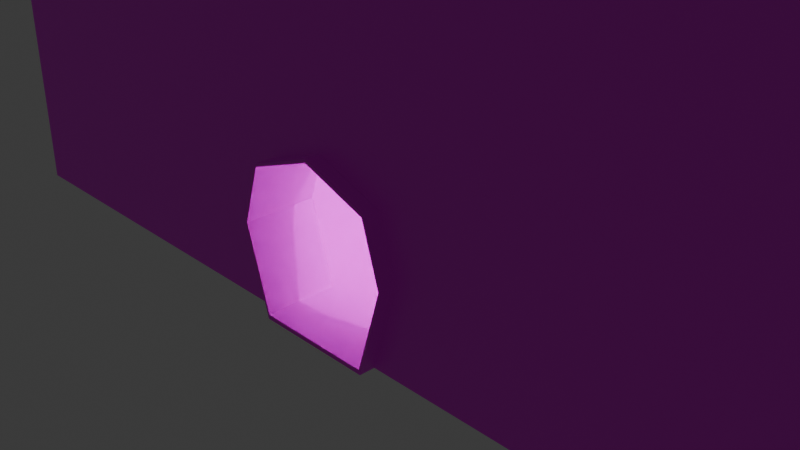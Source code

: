 # Source: room_platfrorm.blend  (saved by Blender 4.2.66; exported with 4.5.12 LTS)
import bpy
from mathutils import Matrix  # noqa: F401  (used for matrix-valued properties, if any)

bpy.ops.wm.read_factory_settings(use_empty=True)
scene = bpy.context.scene
scene.name = 'Scene'

# ---- collections
col_collection = bpy.data.collections.new('Collection'); scene.collection.children.link(col_collection)

# ---- images (referenced by path relative to the original .blend; pixels are not part of the script)
import os
ASSET_DIR = os.environ.get("B2B_ASSET_DIR", "")  # directory of the original .blend (textures are referenced by path, not embedded)
HERE = os.path.dirname(os.path.abspath(__file__))  # packed textures are extracted next to this script under _unpacked/

def load_image(name, relpath, width, height, colorspace="sRGB"):
    """Load a texture the original file referenced (path relative to the .blend, or extracted next to this script)."""
    p = next((c for c in (os.path.join(HERE, relpath), os.path.join(ASSET_DIR, relpath)) if relpath and os.path.exists(c)), "")
    if p:
        img = bpy.data.images.load(p, check_existing=True)
        img.name = name
    else:  # same state as the original file: an image datablock whose file is absent (Cycles renders it pink)
        img = bpy.data.images.new(name, width, height)
        img.source = "FILE"
        img.filepath = "//" + (relpath or name)
    img.colorspace_settings.name = colorspace
    return img
img_stonefloortexture_png_001 = load_image('StoneFloorTexture.png.001', 'textures/StoneFloorTexture.png', 1024, 1024, 'sRGB')
img_rock_brick_texture_png_001 = load_image('rock_brick_texture.png.001', 'textures/rock_brick_texture.png', 1024, 1024, 'sRGB')
img_red_brick_texture_jpg_001 = load_image('red_brick_texture.jpg.001', 'textures/red_brick_texture.jpg', 1024, 1024, 'sRGB')

# ---- materials (node trees are filled in below, after node groups)
mat_ground = bpy.data.materials.new('ground')
mat_rocks = bpy.data.materials.new('rocks')
mat_bricks = bpy.data.materials.new('bricks')

# ---- material node trees
mat_ground.use_nodes = True; mat_ground.node_tree.nodes.clear()
_N = mat_ground.node_tree.nodes; _L = mat_ground.node_tree.links
n0 = _N.new('ShaderNodeBsdfPrincipled'); n0.name = 'Principled BSDF'; n0.location = (10, 300)
n1 = _N.new('ShaderNodeOutputMaterial'); n1.name = 'Material Output'; n1.location = (300, 300)
n2 = _N.new('ShaderNodeTexImage'); n2.name = 'Image Texture'; n2.location = (-280, 271)
n2.image = img_stonefloortexture_png_001
_L.new(n0.outputs[0], n1.inputs[0])
_L.new(n2.outputs[0], n0.inputs[0])
n1.is_active_output = True
mat_rocks.use_nodes = True; mat_rocks.node_tree.nodes.clear()
_N = mat_rocks.node_tree.nodes; _L = mat_rocks.node_tree.links
n0 = _N.new('ShaderNodeBsdfPrincipled'); n0.name = 'Principled BSDF'; n0.location = (10, 300)
n1 = _N.new('ShaderNodeOutputMaterial'); n1.name = 'Material Output'; n1.location = (300, 300)
n2 = _N.new('ShaderNodeTexImage'); n2.name = 'Image Texture'; n2.location = (-280, 271)
n2.image = img_rock_brick_texture_png_001
_L.new(n0.outputs[0], n1.inputs[0])
_L.new(n2.outputs[0], n0.inputs[0])
n1.is_active_output = True
mat_bricks.use_nodes = True; mat_bricks.node_tree.nodes.clear()
_N = mat_bricks.node_tree.nodes; _L = mat_bricks.node_tree.links
n0 = _N.new('ShaderNodeBsdfPrincipled'); n0.name = 'Principled BSDF'; n0.location = (10, 300)
n1 = _N.new('ShaderNodeOutputMaterial'); n1.name = 'Material Output'; n1.location = (357, 285)
n2 = _N.new('ShaderNodeTexImage'); n2.name = 'Image Texture'; n2.location = (-280, 271)
n2.image = img_red_brick_texture_jpg_001
_L.new(n0.outputs[0], n1.inputs[0])
_L.new(n2.outputs[0], n0.inputs[0])
n1.is_active_output = True

# ---- world
world_world = bpy.data.worlds.new('World'); scene.world = world_world
world_world.use_nodes = True; world_world.node_tree.nodes.clear()
_N = world_world.node_tree.nodes; _L = world_world.node_tree.links
n0 = _N.new('ShaderNodeOutputWorld'); n0.name = 'World Output'; n0.location = (300, 300)
n1 = _N.new('ShaderNodeBackground'); n1.name = 'Background'; n1.location = (10, 300)
n1.inputs[0].default_value = (0.05088, 0.05088, 0.05088, 1.0)
_L.new(n1.outputs[0], n0.inputs[0])
n0.is_active_output = True
world_world.color = (0.05088, 0.05088, 0.05088)
world_world.sun_shadow_jitter_overblur = 0.0

# ---- cameras
cam_camera = bpy.data.cameras.new('Camera')
cam_camera.clip_end = 100.0
cam_camera.ortho_scale = 7.314

# ---- lights
light_light = bpy.data.lights.new('Light', 'POINT')
light_light.energy = 1000.0
light_light.shadow_soft_size = 0.1

# ---- meshes
me_circle = bpy.data.meshes.new('Circle')
me_circle.from_pydata([(0.0, 1.0, -0.2404), (-0.6428, 0.766, -0.2404), (-0.9848, 0.1736, -0.2404), (-0.866, -0.5, -0.2404), (-0.342, -0.9397, -0.2404), (0.342, -0.9397, -0.2404), (0.866, -0.5, -0.2404), (0.9848, 0.1736, -0.2404), (0.6428, 0.766, -0.2404), (-5.539, -10.38, -9.37), (-5.539, -10.38, -0.2234), (-5.539, 3.469, -9.37), (-5.539, 3.469, -0.2234), (5.539, -10.38, -9.37), (5.539, -10.38, -0.2234), (5.539, 3.469, -9.37), (5.539, 3.469, -0.2234), (3.693, 3.469, -9.37), (1.846, 3.469, -9.37), (1.192e-07, 3.469, -9.37), (-1.846, 3.469, -9.37), (-3.693, 3.469, -9.37), (-3.693, 3.469, -0.2234), (-1.846, 3.469, -0.2234), (-1.192e-07, 3.469, -0.2234), (1.846, 3.469, -0.2234), (3.693, 3.469, -0.2234), (-3.693, -10.38, -9.37), (-1.846, -10.38, -9.37), (-1.192e-07, -10.38, -9.37), (1.846, -10.38, -9.37), (3.693, -10.38, -9.37), (3.693, -10.38, -0.2234), (1.846, -10.38, -0.2234), (1.192e-07, -10.38, -0.2234), (-1.846, -10.38, -0.2234), (-3.693, -10.38, -0.2234), (-5.539, 1.738, -9.37), (-5.539, 0.00608, -9.37), (-5.539, -1.725, -9.37), (-5.539, -3.457, -9.37), (-5.539, -5.189, -9.37), (-5.539, -6.92, -9.37), (-5.539, -8.652, -9.37), (-5.539, -8.652, -0.2234), (-5.539, -6.92, -0.2234), (-5.539, -5.189, -0.2234), (-5.539, -3.457, -0.2234), (-5.539, -1.725, -0.2234), (-5.539, 0.00608, -0.2234), (-5.539, 1.738, -0.2234), (5.539, -8.652, -9.37), (5.539, -6.92, -9.37), (5.539, -5.189, -9.37), (5.539, -3.457, -9.37), (5.539, -1.725, -9.37), (5.539, 0.00608, -9.37), (5.539, 1.738, -9.37), (5.539, 1.738, -0.2234), (5.539, 0.00608, -0.2234), (5.539, -1.725, -0.2234), (5.539, -3.457, -0.2234), (5.539, -5.189, -0.2234), (5.539, -6.92, -0.2234), (5.539, -8.652, -0.2234), (3.693, 1.738, -0.2234), (3.693, 0.00608, -0.2234), (3.693, -1.725, -0.2234), (3.693, -3.457, -0.2234), (3.693, -5.189, -0.2234), (3.693, -6.92, -0.2234), (3.693, -8.652, -0.2234), (1.846, 1.738, -0.2234), (1.846, 0.00608, -0.2234), (1.846, -1.725, -0.2234), (1.846, -3.457, -0.2234), (1.846, -5.189, -0.2234), (1.846, -6.92, -0.2234), (1.846, -8.652, -0.2234), (-8.941e-08, 1.738, -0.2234), (-2.98e-08, -1.725, -0.2234), (0.0, -3.457, -0.2234), (2.98e-08, -5.189, -0.2234), (5.96e-08, -6.92, -0.2234), (8.941e-08, -8.652, -0.2234), (-1.846, 1.738, -0.2234), (-1.846, 0.00608, -0.2234), (-1.846, -1.725, -0.2234), (-1.846, -3.457, -0.2234), (-1.846, -5.189, -0.2234), (-1.846, -6.92, -0.2234), (-1.846, -8.652, -0.2234), (-3.693, 1.738, -0.2234), (-3.693, 0.00608, -0.2234), (-3.693, -1.725, -0.2234), (-3.693, -3.457, -0.2234), (-3.693, -5.189, -0.2234), (-3.693, -6.92, -0.2234), (-3.693, -8.652, -0.2234), (-3.693, 1.738, -9.37), (-3.693, 0.00608, -9.37), (-3.693, -1.725, -9.37), (-3.693, -3.457, -9.37), (-3.693, -5.189, -9.37), (-3.693, -6.92, -9.37), (-3.693, -8.652, -9.37), (-1.846, 1.738, -9.37), (-1.846, 0.00608, -9.37), (-1.846, -1.725, -9.37), (-1.846, -3.457, -9.37), (-1.846, -5.189, -9.37), (-1.846, -6.92, -9.37), (-1.846, -8.652, -9.37), (8.941e-08, 1.738, -9.37), (5.96e-08, 0.00608, -9.37), (2.98e-08, -1.725, -9.37), (0.0, -3.457, -9.37), (-2.98e-08, -5.189, -9.37), (-5.96e-08, -6.92, -9.37), (-8.941e-08, -8.652, -9.37), (1.846, 1.738, -9.37), (1.846, 0.00608, -9.37), (1.846, -1.725, -9.37), (1.846, -3.457, -9.37), (1.846, -5.189, -9.37), (1.846, -6.92, -9.37), (1.846, -8.652, -9.37), (3.693, 1.738, -9.37), (3.693, 0.00608, -9.37), (3.693, -1.725, -9.37), (3.693, -3.457, -9.37), (3.693, -5.189, -9.37), (3.693, -6.92, -9.37), (3.693, -8.652, -9.37), (-5.539, -10.38, -8.379), (-5.539, -10.38, -7.667), (-5.539, -10.38, -6.49), (-5.539, -10.38, -4.98), (-5.539, -10.38, -3.774), (-5.539, -10.38, -2.536), (-5.539, -10.38, -1.362), (-5.539, 3.469, -1.362), (-5.539, 3.469, -2.536), (-5.539, 3.469, -3.774), (-5.539, 3.469, -4.98), (-5.539, 3.469, -6.49), (-5.539, 3.469, -7.667), (-5.539, 3.469, -8.379), (5.539, 3.469, -1.362), (5.539, 3.469, -2.536), (5.539, 3.469, -3.774), (5.539, 3.469, -4.98), (5.539, 3.469, -6.49), (5.539, 3.469, -7.667), (5.539, 3.469, -8.379), (5.539, -10.38, -1.362), (5.539, -10.38, -2.536), (5.539, -10.38, -3.774), (5.539, -10.38, -4.98), (5.539, -10.38, -6.49), (5.539, -10.38, -7.667), (5.539, -10.38, -8.379), (-3.693, -10.38, -8.379), (-3.693, -10.38, -7.667), (-3.693, -10.38, -6.49), (-3.693, -10.38, -4.98), (-3.693, -10.38, -3.774), (-3.693, -10.38, -2.536), (-3.693, -10.38, -1.362), (-1.846, -10.38, -8.379), (-1.846, -10.38, -7.667), (-1.846, -10.38, -6.49), (-1.846, -10.38, -4.98), (-1.846, -10.38, -3.774), (-1.846, -10.38, -2.536), (-1.846, -10.38, -1.362), (-5.424, -10.25, -9.317), (-2.98e-08, -10.38, -6.49), (0.0, -10.38, -4.98), (2.98e-08, -10.38, -3.774), (5.96e-08, -10.38, -2.536), (8.941e-08, -10.38, -1.362), (1.846, -10.38, -8.379), (1.846, -10.38, -7.667), (1.846, -10.38, -6.49), (1.846, -10.38, -4.98), (1.846, -10.38, -3.774), (1.846, -10.38, -2.536), (1.846, -10.38, -1.362), (3.693, -10.38, -8.379), (3.693, -10.38, -7.667), (3.693, -10.38, -6.49), (3.693, -10.38, -4.98), (3.693, -10.38, -3.774), (3.693, -10.38, -2.536), (3.693, -10.38, -1.362), (-3.693, 3.469, -1.362), (-3.693, 3.469, -2.536), (-3.693, 3.469, -3.774), (-3.693, 3.469, -4.98), (-3.693, 3.469, -6.49), (-3.693, 3.469, -7.667), (-3.693, 3.469, -8.379), (-1.846, 3.469, -1.362), (-1.846, 3.469, -2.536), (-1.846, 3.469, -3.774), (-1.846, 3.469, -4.98), (-1.846, 3.469, -6.49), (-1.846, 3.469, -7.667), (-1.846, 3.469, -8.379), (-8.941e-08, 3.469, -1.362), (-5.96e-08, 3.469, -2.536), (-2.98e-08, 3.469, -3.774), (0.0, 3.469, -4.98), (2.98e-08, 3.469, -6.49), (5.96e-08, 3.469, -7.667), (8.941e-08, 3.469, -8.379), (1.846, 3.469, -1.362), (1.846, 3.469, -2.536), (1.846, 3.469, -3.774), (1.846, 3.469, -4.98), (1.846, 3.469, -6.49), (1.846, 3.469, -7.667), (1.846, 3.469, -8.379), (3.693, 3.469, -1.362), (3.693, 3.469, -2.536), (3.693, 3.469, -3.774), (3.693, 3.469, -4.98), (3.693, 3.469, -6.49), (3.693, 3.469, -7.667), (3.693, 3.469, -8.379), (5.539, 1.738, -1.362), (5.539, 1.738, -2.536), (5.539, 1.738, -3.774), (5.539, 1.738, -4.98), (5.539, 1.738, -6.49), (5.539, 1.738, -7.667), (5.539, 1.738, -8.379), (5.539, 0.00608, -1.362), (5.539, 0.00608, -2.536), (5.539, 0.00608, -3.774), (5.539, 0.00608, -4.98), (5.539, 0.00608, -6.49), (5.539, 0.00608, -7.667), (5.539, 0.00608, -8.379), (5.539, -1.725, -1.362), (5.539, -1.725, -2.536), (5.539, -1.725, -3.774), (5.539, -1.725, -4.98), (5.539, -1.725, -6.49), (5.539, -1.725, -7.667), (5.539, -1.725, -8.379), (5.539, -3.457, -1.362), (5.539, -3.457, -2.536), (5.539, -3.457, -3.774), (5.539, -3.457, -4.98), (5.539, -3.457, -6.49), (5.539, -3.457, -7.667), (5.539, -3.457, -8.379), (5.539, -5.189, -1.362), (5.539, -5.189, -2.536), (5.539, -5.189, -3.774), (5.539, -5.189, -4.98), (5.539, -5.189, -6.49), (5.539, -5.189, -7.667), (5.539, -5.189, -8.379), (5.539, -6.92, -1.362), (5.539, -6.92, -2.536), (5.539, -6.92, -3.774), (5.539, -6.92, -4.98), (5.539, -6.92, -6.49), (5.539, -6.92, -7.667), (5.539, -6.92, -8.379), (5.539, -8.652, -1.362), (5.539, -8.652, -2.536), (5.539, -8.652, -3.774), (5.539, -8.652, -4.98), (5.539, -8.652, -6.49), (5.539, -8.652, -7.667), (5.539, -8.652, -8.379), (-5.539, -8.652, -1.362), (-5.539, -8.652, -2.536), (-5.539, -8.652, -3.774), (-5.539, -8.652, -4.98), (-5.539, -8.652, -6.49), (-5.539, -8.652, -7.667), (-5.539, -8.652, -8.379), (-5.539, -6.92, -1.362), (-5.539, -6.92, -2.536), (-5.539, -6.92, -3.774), (-5.539, -6.92, -4.98), (-5.539, -6.92, -6.49), (-5.539, -6.92, -7.667), (-5.539, -6.92, -8.379), (-5.539, -5.189, -1.362), (-5.539, -5.189, -2.536), (-5.539, -5.189, -3.774), (-5.539, -5.189, -4.98), (-5.539, -5.189, -6.49), (-5.539, -5.189, -7.667), (-5.539, -5.189, -8.379), (-5.539, -3.457, -1.362), (-5.539, -3.457, -2.536), (-5.539, -3.457, -3.774), (-5.539, -3.457, -4.98), (-5.539, -3.457, -6.49), (-5.539, -3.457, -7.667), (-5.539, -3.457, -8.379), (-5.539, -1.725, -1.362), (-5.539, -1.725, -2.536), (-5.539, -1.725, -3.774), (-5.539, -1.725, -4.98), (-5.539, -1.725, -6.49), (-5.539, -1.725, -7.667), (-5.539, -1.725, -8.379), (-5.539, 0.00608, -1.362), (-5.539, 0.00608, -2.536), (-5.539, 0.00608, -3.774), (-5.539, 0.00608, -4.98), (-5.539, 0.00608, -6.49), (-5.539, 0.00608, -7.667), (-5.539, 0.00608, -8.379), (-5.539, 1.738, -1.362), (-5.539, 1.738, -2.536), (-5.539, 1.738, -3.774), (-5.539, 1.738, -4.98), (-5.539, 1.738, -6.49), (-5.539, 1.738, -7.667), (-5.539, 1.738, -8.379), (0.0, -10.56, -7.37), (0.7857, -10.56, -7.663), (1.0, -10.56, -8.37), (0.7071, -10.56, -9.373), (-0.7071, -10.56, -9.373), (-1.0, -10.56, -8.37), (-0.7857, -10.56, -7.663), (0.0, -9.84, -7.37), (0.7857, -9.84, -7.663), (1.0, -9.84, -8.37), (0.7071, -9.84, -9.373), (-0.7071, -9.84, -9.373), (-1.0, -9.84, -8.37), (-0.7857, -9.84, -7.663), (-1.0, -10.38, -8.37), (-0.7857, -10.38, -7.663), (0.7857, -10.38, -7.663), (1.0, -10.38, -8.37), (-0.708, -9.842, -9.37), (-0.708, -9.84, -9.37), (5.96e-08, -10.38, -7.373), (-0.708, -10.38, -9.37), (-0.708, -9.842, -9.37), (-0.708, -9.842, -9.37), (-0.708, -9.842, -9.37), (-0.708, -9.841, -9.37), (-0.708, -9.84, -9.37), (-0.708, -9.84, -9.37), (0.708, -9.84, -9.37), (0.708, -10.38, -9.37), (1.192e-07, -10.38, -9.37), (-5.424, -10.25, -0.6024), (-5.424, 3.313, -9.317), (-5.424, 3.313, -0.6024), (5.423, -10.25, -9.317), (5.423, -10.25, -0.6024), (5.423, 3.313, -9.317), (5.423, 3.313, -0.6024), (3.615, 3.313, -9.317), (1.807, 3.313, -9.317), (-0.0002951, 3.313, -9.317), (-1.808, 3.313, -9.317), (-3.616, 3.313, -9.317), (-3.616, 3.313, -0.6024), (-1.808, 3.313, -0.6024), (-0.0002953, 3.313, -0.6024), (1.807, 3.313, -0.6024), (3.615, 3.313, -0.6024), (-3.616, -10.25, -9.317), (-1.808, -10.25, -9.317), (-0.0002953, -10.25, -9.317), (1.807, -10.25, -9.317), (3.615, -10.25, -9.317), (3.615, -10.25, -0.6024), (1.807, -10.25, -0.6024), (-0.0002951, -10.25, -0.6024), (-1.808, -10.25, -0.6024), (-3.616, -10.25, -0.6024), (-5.424, 1.618, -9.317), (-5.424, -0.07785, -9.317), (-5.424, -1.773, -9.317), (-5.424, -3.469, -9.317), (-5.424, -5.164, -9.317), (-5.424, -6.859, -9.317), (-5.424, -8.555, -9.317), (-5.424, -8.555, -0.6024), (-5.424, -6.859, -0.6024), (-5.424, -5.164, -0.6024), (-5.424, -3.469, -0.6024), (-5.424, -1.773, -0.6024), (-5.424, -0.07785, -0.6024), (-5.424, 1.618, -0.6024), (5.423, -8.555, -9.317), (5.423, -6.859, -9.317), (5.423, -5.164, -9.317), (5.423, -3.469, -9.317), (5.423, -1.773, -9.317), (5.423, -0.07785, -9.317), (5.423, 1.618, -9.317), (5.423, 1.618, -0.6024), (5.423, -0.07785, -0.6024), (5.423, -1.773, -0.6024), (5.423, -3.469, -0.6024), (5.423, -5.164, -0.6024), (5.423, -6.859, -0.6024), (5.423, -8.555, -0.6024), (3.615, 1.618, -0.6024), (3.615, -0.07785, -0.6024), (3.615, -1.773, -0.6024), (3.615, -3.469, -0.6024), (3.615, -5.164, -0.6024), (3.615, -6.859, -0.6024), (3.615, -8.555, -0.6024), (1.807, 1.618, -0.6024), (1.807, -0.07785, -0.6024), (1.807, -1.773, -0.6024), (1.807, -3.469, -0.6024), (1.807, -5.164, -0.6024), (1.807, -6.859, -0.6024), (1.807, -8.555, -0.6024), (-0.0002953, 1.618, -0.6024), (-0.0002952, -1.773, -0.6024), (-0.0002952, -3.469, -0.6024), (-0.0002952, -5.164, -0.6024), (-0.0002952, -6.859, -0.6024), (-0.0002951, -8.555, -0.6024), (-1.808, 1.618, -0.6024), (-1.808, -0.07785, -0.6024), (-1.808, -1.773, -0.6024), (-1.808, -3.469, -0.6024), (-1.808, -5.164, -0.6024), (-1.808, -6.859, -0.6024), (-1.808, -8.555, -0.6024), (-3.616, 1.618, -0.6024), (-3.616, -0.07785, -0.6024), (-3.616, -1.773, -0.6024), (-3.616, -3.469, -0.6024), (-3.616, -5.164, -0.6024), (-3.616, -6.859, -0.6024), (-3.616, -8.555, -0.6024), (-3.616, 1.618, -9.317), (-3.616, -0.07785, -9.317), (-3.616, -1.773, -9.317), (-3.616, -3.469, -9.317), (-3.616, -5.164, -9.317), (-3.616, -6.859, -9.317), (-3.616, -8.555, -9.317), (-1.808, 1.618, -9.317), (-1.808, -0.07785, -9.317), (-1.808, -1.773, -9.317), (-1.808, -3.469, -9.317), (-1.808, -5.164, -9.317), (-1.808, -6.859, -9.317), (-1.808, -8.555, -9.317), (-0.0002951, 1.618, -9.317), (-0.0002952, -0.07785, -9.317), (-0.0002952, -1.773, -9.317), (-0.0002952, -3.469, -9.317), (-0.0002952, -5.164, -9.317), (-0.0002953, -6.859, -9.317), (-0.0002953, -8.555, -9.317), (1.807, 1.618, -9.317), (1.807, -0.07785, -9.317), (1.807, -1.773, -9.317), (1.807, -3.469, -9.317), (1.807, -5.164, -9.317), (1.807, -6.859, -9.317), (1.807, -8.555, -9.317), (3.615, 1.618, -9.317), (3.615, -0.07785, -9.317), (3.615, -1.773, -9.317), (3.615, -3.469, -9.317), (3.615, -5.164, -9.317), (3.615, -6.859, -9.317), (3.615, -8.555, -9.317), (-5.424, -10.25, -8.373), (-5.424, -10.25, -7.694), (-5.424, -10.25, -6.573), (-5.424, -10.25, -5.134), (-5.424, -10.25, -3.985), (-5.424, -10.25, -2.806), (-5.424, -10.25, -1.687), (-5.424, 3.313, -1.687), (-5.424, 3.313, -2.806), (-5.424, 3.313, -3.985), (-5.424, 3.313, -5.134), (-5.424, 3.313, -6.573), (-5.424, 3.313, -7.694), (-5.424, 3.313, -8.373), (5.423, 3.313, -1.687), (5.423, 3.313, -2.806), (5.423, 3.313, -3.985), (5.423, 3.313, -5.134), (5.423, 3.313, -6.573), (5.423, 3.313, -7.694), (5.423, 3.313, -8.373), (5.423, -10.25, -1.687), (5.423, -10.25, -2.806), (5.423, -10.25, -3.985), (5.423, -10.25, -5.134), (5.423, -10.25, -6.573), (5.423, -10.25, -7.694), (5.423, -10.25, -8.373), (-3.616, -10.25, -8.373), (-3.616, -10.25, -7.694), (-3.616, -10.25, -6.573), (-3.616, -10.25, -5.134), (-3.616, -10.25, -3.985), (-3.616, -10.25, -2.806), (-3.616, -10.25, -1.687), (-1.808, -10.25, -8.373), (-1.808, -10.25, -7.694), (-1.808, -10.25, -6.573), (-1.808, -10.25, -5.134), (-1.808, -10.25, -3.985), (-1.808, -10.25, -2.806), (-1.808, -10.25, -1.687), (-0.0002952, -10.25, -6.573), (-0.0002952, -10.25, -5.134), (-0.0002952, -10.25, -3.985), (-0.0002952, -10.25, -2.806), (-0.0002951, -10.25, -1.687), (1.807, -10.25, -8.373), (1.807, -10.25, -7.694), (1.807, -10.25, -6.573), (1.807, -10.25, -5.134), (1.807, -10.25, -3.985), (1.807, -10.25, -2.806), (1.807, -10.25, -1.687), (3.615, -10.25, -8.373), (3.615, -10.25, -7.694), (3.615, -10.25, -6.573), (3.615, -10.25, -5.134), (3.615, -10.25, -3.985), (3.615, -10.25, -2.806), (3.615, -10.25, -1.687), (-3.616, 3.313, -1.687), (-3.616, 3.313, -2.806), (-3.616, 3.313, -3.985), (-3.616, 3.313, -5.134), (-3.616, 3.313, -6.573), (-3.616, 3.313, -7.694), (-3.616, 3.313, -8.373), (-1.808, 3.313, -1.687), (-1.808, 3.313, -2.806), (-1.808, 3.313, -3.985), (-1.808, 3.313, -5.134), (-1.808, 3.313, -6.573), (-1.808, 3.313, -7.694), (-1.808, 3.313, -8.373), (-0.0002953, 3.313, -1.687), (-0.0002953, 3.313, -2.806), (-0.0002952, 3.313, -3.985), (-0.0002952, 3.313, -5.134), (-0.0002952, 3.313, -6.573), (-0.0002952, 3.313, -7.694), (-0.0002951, 3.313, -8.373), (1.807, 3.313, -1.687), (1.807, 3.313, -2.806), (1.807, 3.313, -3.985), (1.807, 3.313, -5.134), (1.807, 3.313, -6.573), (1.807, 3.313, -7.694), (1.807, 3.313, -8.373), (3.615, 3.313, -1.687), (3.615, 3.313, -2.806), (3.615, 3.313, -3.985), (3.615, 3.313, -5.134), (3.615, 3.313, -6.573), (3.615, 3.313, -7.694), (3.615, 3.313, -8.373), (5.423, 1.618, -1.687), (5.423, 1.618, -2.806), (5.423, 1.618, -3.985), (5.423, 1.618, -5.134), (5.423, 1.618, -6.573), (5.423, 1.618, -7.694), (5.423, 1.618, -8.373), (5.423, -0.07785, -1.687), (5.423, -0.07785, -2.806), (5.423, -0.07785, -3.985), (5.423, -0.07785, -5.134), (5.423, -0.07785, -6.573), (5.423, -0.07785, -7.694), (5.423, -0.07785, -8.373), (5.423, -1.773, -1.687), (5.423, -1.773, -2.806), (5.423, -1.773, -3.985), (5.423, -1.773, -5.134), (5.423, -1.773, -6.573), (5.423, -1.773, -7.694), (5.423, -1.773, -8.373), (5.423, -3.469, -1.687), (5.423, -3.469, -2.806), (5.423, -3.469, -3.985), (5.423, -3.469, -5.134), (5.423, -3.469, -6.573), (5.423, -3.469, -7.694), (5.423, -3.469, -8.373), (5.423, -5.164, -1.687), (5.423, -5.164, -2.806), (5.423, -5.164, -3.985), (5.423, -5.164, -5.134), (5.423, -5.164, -6.573), (5.423, -5.164, -7.694), (5.423, -5.164, -8.373), (5.423, -6.859, -1.687), (5.423, -6.859, -2.806), (5.423, -6.859, -3.985), (5.423, -6.859, -5.134), (5.423, -6.859, -6.573), (5.423, -6.859, -7.694), (5.423, -6.859, -8.373), (5.423, -8.555, -1.687), (5.423, -8.555, -2.806), (5.423, -8.555, -3.985), (5.423, -8.555, -5.134), (5.423, -8.555, -6.573), (5.423, -8.555, -7.694), (5.423, -8.555, -8.373), (-5.424, -8.555, -1.687), (-5.424, -8.555, -2.806), (-5.424, -8.555, -3.985), (-5.424, -8.555, -5.134), (-5.424, -8.555, -6.573), (-5.424, -8.555, -7.694), (-5.424, -8.555, -8.373), (-5.424, -6.859, -1.687), (-5.424, -6.859, -2.806), (-5.424, -6.859, -3.985), (-5.424, -6.859, -5.134), (-5.424, -6.859, -6.573), (-5.424, -6.859, -7.694), (-5.424, -6.859, -8.373), (-5.424, -5.164, -1.687), (-5.424, -5.164, -2.806), (-5.424, -5.164, -3.985), (-5.424, -5.164, -5.134), (-5.424, -5.164, -6.573), (-5.424, -5.164, -7.694), (-5.424, -5.164, -8.373), (-5.424, -3.469, -1.687), (-5.424, -3.469, -2.806), (-5.424, -3.469, -3.985), (-5.424, -3.469, -5.134), (-5.424, -3.469, -6.573), (-5.424, -3.469, -7.694), (-5.424, -3.469, -8.373), (-5.424, -1.773, -1.687), (-5.424, -1.773, -2.806), (-5.424, -1.773, -3.985), (-5.424, -1.773, -5.134), (-5.424, -1.773, -6.573), (-5.424, -1.773, -7.694), (-5.424, -1.773, -8.373), (-5.424, -0.07785, -1.687), (-5.424, -0.07785, -2.806), (-5.424, -0.07785, -3.985), (-5.424, -0.07785, -5.134), (-5.424, -0.07785, -6.573), (-5.424, -0.07785, -7.694), (-5.424, -0.07785, -8.373), (-5.424, 1.618, -1.687), (-5.424, 1.618, -2.806), (-5.424, 1.618, -3.985), (-5.424, 1.618, -5.134), (-5.424, 1.618, -6.573), (-5.424, 1.618, -7.694), (-5.424, 1.618, -8.373), (-0.0002952, -10.56, -7.412), (0.769, -10.56, -7.691), (0.9788, -10.56, -8.364), (0.692, -10.56, -9.32), (-0.6926, -10.56, -9.32), (-0.9794, -10.56, -8.364), (-0.7696, -10.56, -7.691), (-0.0002952, -9.718, -7.412), (0.769, -9.718, -7.691), (0.9788, -9.718, -8.364), (0.692, -9.718, -9.32), (-0.6926, -9.718, -9.32), (-0.9794, -9.718, -8.364), (-0.7696, -9.718, -7.691), (-0.9794, -10.25, -8.364), (-0.7696, -10.25, -7.691), (0.769, -10.25, -7.691), (0.9788, -10.25, -8.364), (-0.6935, -9.72, -9.317), (-0.6935, -9.718, -9.317), (-0.0002952, -10.25, -7.414), (-0.6935, -10.25, -9.317), (-0.6935, -9.72, -9.317), (-0.6935, -9.72, -9.317), (-0.6935, -9.72, -9.317), (-0.6935, -9.719, -9.317), (-0.6935, -9.718, -9.317), (-0.6935, -9.718, -9.317), (0.6929, -9.718, -9.317), (0.6929, -10.25, -9.317), (-0.0002951, -10.25, -9.317), (0.0, 1.0, -0.595), (-0.6428, 0.766, -0.595), (-0.9848, 0.1736, -0.595), (-0.866, -0.5, -0.595), (-0.342, -0.9397, -0.595), (0.342, -0.9397, -0.595), (0.866, -0.5, -0.595), (0.9848, 0.1736, -0.595), (0.6428, 0.766, -0.595), (-3.616, -3.469, -9.317), (-3.616, -5.164, -9.317), (-1.808, -3.469, -9.317), (-1.808, -5.164, -9.317), (-5.424, -1.773, -9.317), (-5.424, -3.469, -9.317), (-3.616, -1.773, -9.317), (-3.616, -3.469, -9.317), (-3.616, 1.618, -9.317), (-3.616, -0.07785, -9.317), (-1.808, 1.618, -9.317), (-1.808, -0.07785, -9.317), (-5.424, 1.618, -9.317), (-5.424, -0.07785, -9.317), (-3.616, 1.618, -9.317), (-3.616, -0.07785, -9.317), (-3.616, 3.313, -9.317), (-5.424, 3.313, -9.317), (-5.424, 1.618, -9.317), (-3.616, 1.618, -9.317), (5.423, -3.469, -7.694), (5.423, -3.469, -8.373), (5.423, -5.164, -7.694), (5.423, -5.164, -8.373), (5.423, 1.618, -5.134), (5.423, 1.618, -6.573), (5.423, -0.07785, -5.134), (5.423, -0.07785, -6.573), (-5.424, -8.555, -5.134), (-5.424, -8.555, -6.573), (-5.424, -6.859, -5.134), (-5.424, -6.859, -6.573)], [(359, 708)], [(322, 141, 12, 50), (224, 148, 16, 26), (273, 155, 14, 64), (133, 31, 13, 51), (98, 36, 10, 44), (195, 32, 14, 155), (140, 10, 36, 168), (168, 36, 35, 175), (175, 35, 34, 181), (181, 34, 33, 188), (188, 33, 32, 195), (64, 14, 32, 71), (71, 32, 33, 78), (78, 33, 34, 84), (84, 34, 35, 91), (91, 35, 36, 98), (43, 9, 27, 105), (105, 27, 28, 112), (112, 28, 29, 119), (119, 29, 30, 126), (126, 30, 31, 133), (141, 196, 22, 12), (196, 203, 23, 22), (203, 210, 24, 23), (210, 217, 25, 24), (217, 224, 26, 25), (18, 120, 127, 17), (120, 121, 128, 127), (121, 122, 129, 128), (122, 123, 130, 129), (123, 124, 131, 130), (124, 125, 132, 131), (125, 126, 133, 132), (19, 113, 120, 18), (113, 114, 121, 120), (114, 115, 122, 121), (115, 116, 123, 122), (116, 117, 124, 123), (117, 118, 125, 124), (118, 119, 126, 125), (20, 106, 113, 19), (106, 107, 114, 113), (107, 108, 115, 114), (108, 109, 116, 115), (109, 110, 117, 116), (110, 111, 118, 117), (111, 112, 119, 118), (21, 99, 106, 20), (99, 100, 107, 106), (100, 101, 108, 107), (101, 102, 109, 108), (102, 103, 110, 109), (103, 104, 111, 110), (104, 105, 112, 111), (11, 37, 99, 21), (37, 38, 100, 99), (38, 39, 101, 100), (39, 40, 102, 101), (40, 41, 103, 102), (41, 42, 104, 103), (42, 43, 105, 104), (23, 85, 92, 22), (85, 86, 93, 92), (86, 87, 94, 93), (87, 88, 95, 94), (88, 89, 96, 95), (89, 90, 97, 96), (90, 91, 98, 97), (24, 79, 85, 23), (80, 81, 88, 87), (81, 82, 89, 88), (82, 83, 90, 89), (83, 84, 91, 90), (25, 72, 79, 24), (74, 75, 81, 80), (75, 76, 82, 81), (76, 77, 83, 82), (77, 78, 84, 83), (26, 65, 72, 25), (65, 66, 73, 72), (66, 67, 74, 73), (67, 68, 75, 74), (68, 69, 76, 75), (69, 70, 77, 76), (70, 71, 78, 77), (16, 58, 65, 26), (58, 59, 66, 65), (59, 60, 67, 66), (60, 61, 68, 67), (61, 62, 69, 68), (62, 63, 70, 69), (63, 64, 71, 70), (22, 92, 50, 12), (92, 93, 49, 50), (93, 94, 48, 49), (94, 95, 47, 48), (95, 96, 46, 47), (96, 97, 45, 46), (97, 98, 44, 45), (17, 127, 57, 15), (127, 128, 56, 57), (128, 129, 55, 56), (129, 130, 54, 55), (130, 131, 53, 54), (131, 132, 52, 53), (132, 133, 51, 52), (148, 231, 58, 16), (231, 238, 59, 58), (238, 245, 60, 59), (245, 252, 61, 60), (252, 259, 62, 61), (259, 266, 63, 62), (266, 273, 64, 63), (140, 280, 44, 10), (280, 287, 45, 44), (287, 294, 46, 45), (294, 301, 47, 46), (301, 308, 48, 47), (308, 315, 49, 48), (315, 322, 50, 49), (38, 37, 328, 321), (321, 328, 327, 320), (320, 327, 326, 319), (319, 326, 325, 318), (318, 325, 324, 317), (317, 324, 323, 316), (316, 323, 322, 315), (39, 38, 321, 314), (314, 321, 320, 313), (313, 320, 319, 312), (312, 319, 318, 311), (311, 318, 317, 310), (310, 317, 316, 309), (309, 316, 315, 308), (40, 39, 314, 307), (307, 314, 313, 306), (306, 313, 312, 305), (305, 312, 311, 304), (304, 311, 310, 303), (303, 310, 309, 302), (302, 309, 308, 301), (41, 40, 307, 300), (300, 307, 306, 299), (299, 306, 305, 298), (298, 305, 304, 297), (297, 304, 303, 296), (296, 303, 302, 295), (295, 302, 301, 294), (42, 41, 300, 293), (293, 300, 299, 292), (292, 299, 298, 291), (291, 298, 297, 290), (290, 297, 296, 289), (289, 296, 295, 288), (288, 295, 294, 287), (43, 42, 293, 286), (286, 293, 292, 285), (285, 292, 291, 284), (284, 291, 290, 283), (283, 290, 289, 282), (282, 289, 288, 281), (281, 288, 287, 280), (9, 43, 286, 134), (134, 286, 285, 135), (135, 285, 284, 136), (136, 284, 283, 137), (137, 283, 282, 138), (138, 282, 281, 139), (139, 281, 280, 140), (52, 51, 279, 272), (272, 279, 278, 271), (271, 278, 277, 270), (270, 277, 276, 269), (269, 276, 275, 268), (268, 275, 274, 267), (267, 274, 273, 266), (53, 52, 272, 265), (265, 272, 271, 264), (264, 271, 270, 263), (263, 270, 269, 262), (262, 269, 268, 261), (261, 268, 267, 260), (260, 267, 266, 259), (54, 53, 265, 258), (258, 265, 264, 257), (257, 264, 263, 256), (256, 263, 262, 255), (255, 262, 261, 254), (254, 261, 260, 253), (253, 260, 259, 252), (55, 54, 258, 251), (251, 258, 257, 250), (250, 257, 256, 249), (249, 256, 255, 248), (248, 255, 254, 247), (247, 254, 253, 246), (246, 253, 252, 245), (56, 55, 251, 244), (244, 251, 250, 243), (243, 250, 249, 242), (242, 249, 248, 241), (241, 248, 247, 240), (240, 247, 246, 239), (239, 246, 245, 238), (57, 56, 244, 237), (237, 244, 243, 236), (236, 243, 242, 235), (235, 242, 241, 234), (234, 241, 240, 233), (233, 240, 239, 232), (232, 239, 238, 231), (15, 57, 237, 154), (154, 237, 236, 153), (153, 236, 235, 152), (152, 235, 234, 151), (151, 234, 233, 150), (150, 233, 232, 149), (149, 232, 231, 148), (18, 17, 230, 223), (223, 230, 229, 222), (222, 229, 228, 221), (221, 228, 227, 220), (220, 227, 226, 219), (219, 226, 225, 218), (218, 225, 224, 217), (19, 18, 223, 216), (216, 223, 222, 215), (215, 222, 221, 214), (214, 221, 220, 213), (213, 220, 219, 212), (212, 219, 218, 211), (211, 218, 217, 210), (20, 19, 216, 209), (209, 216, 215, 208), (208, 215, 214, 207), (207, 214, 213, 206), (206, 213, 212, 205), (205, 212, 211, 204), (204, 211, 210, 203), (21, 20, 209, 202), (202, 209, 208, 201), (201, 208, 207, 200), (200, 207, 206, 199), (199, 206, 205, 198), (198, 205, 204, 197), (197, 204, 203, 196), (11, 21, 202, 147), (147, 202, 201, 146), (146, 201, 200, 145), (145, 200, 199, 144), (144, 199, 198, 143), (143, 198, 197, 142), (142, 197, 196, 141), (30, 182, 189, 31), (182, 183, 190, 189), (183, 184, 191, 190), (184, 185, 192, 191), (185, 186, 193, 192), (186, 187, 194, 193), (187, 188, 195, 194), (28, 169, 343, 350), (177, 178, 185, 184), (178, 179, 186, 185), (179, 180, 187, 186), (180, 181, 188, 187), (169, 170, 344, 343), (171, 172, 178, 177), (172, 173, 179, 178), (173, 174, 180, 179), (174, 175, 181, 180), (27, 162, 169, 28), (162, 163, 170, 169), (163, 164, 171, 170), (164, 165, 172, 171), (165, 166, 173, 172), (166, 167, 174, 173), (167, 168, 175, 174), (9, 134, 162, 27), (134, 135, 163, 162), (135, 136, 164, 163), (136, 137, 165, 164), (137, 138, 166, 165), (138, 139, 167, 166), (139, 140, 168, 167), (31, 189, 161, 13), (189, 190, 160, 161), (190, 191, 159, 160), (191, 192, 158, 159), (192, 193, 157, 158), (193, 194, 156, 157), (194, 195, 155, 156), (51, 13, 161, 279), (279, 161, 160, 278), (278, 160, 159, 277), (277, 159, 158, 276), (276, 158, 157, 275), (275, 157, 156, 274), (274, 156, 155, 273), (17, 15, 154, 230), (230, 154, 153, 229), (229, 153, 152, 228), (228, 152, 151, 227), (227, 151, 150, 226), (226, 150, 149, 225), (225, 149, 148, 224), (37, 11, 147, 328), (328, 147, 146, 327), (327, 146, 145, 326), (326, 145, 144, 325), (325, 144, 143, 324), (324, 143, 142, 323), (323, 142, 141, 322), (349, 345, 337, 336), (345, 349, 329, 330), (344, 349, 336, 342), (349, 344, 335, 329), (340, 347, 355), (333, 350, 358, 332), (332, 339, 338, 331), (333, 334, 341, 354, 353), (330, 331, 338, 337), (334, 335, 342, 341), (170, 171, 177, 349, 344), (345, 349, 177, 184, 183), (30, 358, 346, 182), (182, 346, 345, 183), (671, 400, 362, 491), (573, 376, 366, 498), (622, 414, 364, 505), (483, 401, 363, 381), (448, 394, 360, 386), (544, 505, 364, 382), (490, 518, 386, 360), (518, 525, 385, 386), (525, 530, 384, 385), (530, 537, 383, 384), (537, 544, 382, 383), (414, 421, 382, 364), (421, 428, 383, 382), (428, 434, 384, 383), (434, 441, 385, 384), (441, 448, 386, 385), (393, 455, 377, 176), (455, 462, 378, 377), (462, 469, 379, 378), (469, 476, 380, 379), (476, 483, 381, 380), (491, 362, 372, 545), (545, 372, 373, 552), (552, 373, 374, 559), (559, 374, 375, 566), (566, 375, 376, 573), (368, 367, 477, 470), (470, 477, 478, 471), (471, 478, 479, 472), (472, 479, 480, 473), (473, 480, 481, 474), (474, 481, 482, 475), (475, 482, 483, 476), (369, 368, 470, 463), (463, 470, 471, 464), (464, 471, 472, 465), (465, 472, 473, 466), (466, 473, 474, 467), (467, 474, 475, 468), (468, 475, 476, 469), (370, 369, 463, 728), (728, 463, 464, 729), (729, 464, 465, 458), (458, 465, 466, 720), (720, 466, 467, 721), (721, 467, 468, 461), (461, 468, 469, 462), (734, 370, 728, 737), (449, 456, 457, 450), (733, 729, 458, 724), (724, 458, 720, 725), (452, 459, 460, 453), (719, 721, 461, 454), (454, 461, 462, 455), (361, 371, 732, 730), (387, 726, 727, 388), (731, 733, 724, 722), (389, 451, 718, 390), (723, 725, 719, 391), (391, 719, 454, 392), (392, 454, 455, 393), (373, 372, 442, 435), (435, 442, 443, 436), (436, 443, 444, 437), (437, 444, 445, 438), (438, 445, 446, 439), (439, 446, 447, 440), (440, 447, 448, 441), (374, 373, 435, 429), (430, 437, 438, 431), (431, 438, 439, 432), (432, 439, 440, 433), (433, 440, 441, 434), (375, 374, 429, 422), (424, 430, 431, 425), (425, 431, 432, 426), (426, 432, 433, 427), (427, 433, 434, 428), (376, 375, 422, 415), (415, 422, 423, 416), (416, 423, 424, 417), (417, 424, 425, 418), (418, 425, 426, 419), (419, 426, 427, 420), (420, 427, 428, 421), (366, 376, 415, 408), (408, 415, 416, 409), (409, 416, 417, 410), (410, 417, 418, 411), (411, 418, 419, 412), (412, 419, 420, 413), (413, 420, 421, 414), (372, 362, 400, 442), (442, 400, 399, 443), (443, 399, 398, 444), (444, 398, 397, 445), (445, 397, 396, 446), (446, 396, 395, 447), (447, 395, 394, 448), (367, 365, 407, 477), (477, 407, 406, 478), (478, 406, 405, 479), (479, 405, 404, 480), (480, 404, 403, 481), (481, 403, 402, 482), (482, 402, 401, 483), (498, 366, 408, 580), (580, 408, 409, 587), (587, 409, 410, 594), (594, 410, 411, 601), (601, 411, 412, 608), (608, 412, 413, 615), (615, 413, 414, 622), (490, 360, 394, 629), (629, 394, 395, 636), (636, 395, 396, 643), (643, 396, 397, 650), (650, 397, 398, 657), (657, 398, 399, 664), (664, 399, 400, 671), (731, 670, 677, 736), (670, 669, 676, 677), (669, 668, 675, 676), (668, 667, 674, 675), (667, 666, 673, 674), (666, 665, 672, 673), (665, 664, 671, 672), (722, 663, 670, 731), (663, 662, 669, 670), (662, 661, 668, 669), (661, 660, 667, 668), (660, 659, 666, 667), (659, 658, 665, 666), (658, 657, 664, 665), (723, 656, 663, 722), (656, 655, 662, 663), (655, 654, 661, 662), (654, 653, 660, 661), (653, 652, 659, 660), (652, 651, 658, 659), (651, 650, 657, 658), (391, 649, 656, 723), (649, 648, 655, 656), (648, 647, 654, 655), (647, 646, 653, 654), (646, 645, 652, 653), (645, 644, 651, 652), (644, 643, 650, 651), (392, 642, 649, 391), (642, 641, 648, 649), (641, 640, 647, 648), (640, 639, 646, 647), (639, 638, 645, 646), (638, 637, 644, 645), (637, 636, 643, 644), (393, 635, 642, 392), (635, 634, 641, 642), (634, 633, 640, 641), (632, 631, 638, 639), (631, 630, 637, 638), (630, 629, 636, 637), (176, 484, 635, 393), (484, 485, 634, 635), (485, 486, 633, 634), (486, 487, 632, 633), (487, 488, 631, 632), (488, 489, 630, 631), (489, 490, 629, 630), (402, 621, 628, 401), (621, 620, 627, 628), (620, 619, 626, 627), (619, 618, 625, 626), (618, 617, 624, 625), (617, 616, 623, 624), (616, 615, 622, 623), (403, 741, 621, 402), (741, 740, 620, 621), (740, 612, 619, 620), (612, 611, 618, 619), (611, 610, 617, 618), (610, 609, 616, 617), (609, 608, 615, 616), (404, 739, 741, 403), (607, 606, 613, 614), (738, 605, 612, 740), (605, 604, 611, 612), (604, 603, 610, 611), (603, 602, 609, 610), (602, 601, 608, 609), (405, 600, 739, 404), (600, 599, 738, 739), (599, 598, 605, 738), (598, 597, 604, 605), (597, 596, 603, 604), (596, 595, 602, 603), (595, 594, 601, 602), (406, 593, 600, 405), (593, 592, 599, 600), (592, 745, 598, 599), (745, 744, 597, 598), (744, 589, 596, 597), (589, 588, 595, 596), (588, 587, 594, 595), (407, 586, 593, 406), (586, 585, 592, 593), (585, 743, 745, 592), (584, 583, 590, 591), (742, 582, 589, 744), (582, 581, 588, 589), (581, 580, 587, 588), (365, 504, 586, 407), (504, 503, 585, 586), (503, 502, 743, 585), (502, 501, 742, 743), (501, 500, 582, 742), (500, 499, 581, 582), (499, 498, 580, 581), (368, 572, 579, 367), (572, 571, 578, 579), (571, 570, 577, 578), (570, 569, 576, 577), (569, 568, 575, 576), (568, 567, 574, 575), (567, 566, 573, 574), (369, 565, 572, 368), (565, 564, 571, 572), (564, 563, 570, 571), (563, 562, 569, 570), (562, 561, 568, 569), (561, 560, 567, 568), (560, 559, 566, 567), (370, 558, 565, 369), (558, 557, 564, 565), (557, 556, 563, 564), (556, 555, 562, 563), (555, 554, 561, 562), (554, 553, 560, 561), (553, 552, 559, 560), (734, 551, 558, 370), (551, 550, 557, 558), (550, 549, 556, 557), (549, 548, 555, 556), (548, 547, 554, 555), (547, 546, 553, 554), (546, 545, 552, 553), (735, 497, 551, 734), (497, 496, 550, 551), (496, 495, 549, 550), (495, 494, 548, 549), (494, 493, 547, 548), (493, 492, 546, 547), (492, 491, 545, 546), (380, 381, 538, 531), (531, 538, 539, 532), (532, 539, 540, 533), (533, 540, 541, 534), (534, 541, 542, 535), (535, 542, 543, 536), (536, 543, 544, 537), (378, 699, 692, 519), (526, 533, 534, 527), (527, 534, 535, 528), (528, 535, 536, 529), (529, 536, 537, 530), (519, 692, 693, 520), (521, 526, 527, 522), (522, 527, 528, 523), (523, 528, 529, 524), (524, 529, 530, 525), (377, 378, 519, 512), (512, 519, 520, 513), (513, 520, 521, 514), (514, 521, 522, 515), (515, 522, 523, 516), (516, 523, 524, 517), (517, 524, 525, 518), (176, 377, 512, 484), (484, 512, 513, 485), (485, 513, 514, 486), (486, 514, 515, 487), (487, 515, 516, 488), (488, 516, 517, 489), (489, 517, 518, 490), (381, 363, 511, 538), (538, 511, 510, 539), (539, 510, 509, 540), (540, 509, 508, 541), (541, 508, 507, 542), (542, 507, 506, 543), (543, 506, 505, 544), (401, 628, 511, 363), (628, 627, 510, 511), (627, 626, 509, 510), (626, 625, 508, 509), (625, 624, 507, 508), (624, 623, 506, 507), (623, 622, 505, 506), (367, 579, 504, 365), (579, 578, 503, 504), (578, 577, 502, 503), (577, 576, 501, 502), (576, 575, 500, 501), (575, 574, 499, 500), (574, 573, 498, 499), (736, 677, 497, 735), (677, 676, 496, 497), (676, 675, 495, 496), (675, 674, 494, 495), (674, 673, 493, 494), (673, 672, 492, 493), (672, 671, 491, 492), (698, 685, 686, 694), (694, 679, 678, 698), (693, 691, 685, 698), (698, 678, 684, 693), (689, 704, 696), (682, 681, 707, 699), (681, 680, 687, 688), (682, 702, 703, 690, 683), (679, 686, 687, 680), (683, 690, 691, 684), (520, 693, 698, 526, 521), (694, 532, 533, 526, 698), (380, 531, 695, 707), (531, 532, 694, 695), (330, 337, 686, 679), (355, 347, 696, 704), (342, 335, 684, 691), (330, 329, 678, 679), (354, 341, 690, 703), (338, 346, 695, 687), (331, 330, 679, 680), (353, 354, 703, 702), (350, 343, 692, 699), (346, 331, 680, 695), (332, 331, 680, 681), (337, 345, 694, 686), (345, 346, 695, 694), (334, 343, 692, 683), (333, 332, 681, 682), (335, 344, 693, 684), (345, 330, 679, 694), (346, 358, 707, 695), (334, 333, 682, 683), (343, 341, 690, 692), (29, 28, 378, 379), (340, 352, 701, 689), (343, 344, 693, 692), (335, 334, 683, 684), (358, 350, 699, 707), (30, 29, 379, 380), (340, 355, 704, 689), (28, 350, 699, 378), (329, 335, 684, 678), (344, 342, 691, 693), (356, 351, 700, 705), (336, 337, 686, 685), (338, 357, 706, 687), (358, 30, 380, 707), (337, 338, 687, 686), (338, 339, 688, 687), (332, 358, 707, 681), (341, 342, 691, 690), (339, 332, 681, 688), (350, 333, 682, 699), (342, 336, 685, 691), (347, 340, 689, 696), (333, 353, 702, 682), (348, 354, 703, 697), (8, 0, 79, 72), (7, 8, 72, 73), (0, 1, 85, 79), (2, 86, 85, 1), (3, 87, 86, 2), (4, 80, 87, 3), (4, 5, 80), (6, 7, 73, 74), (6, 74, 80, 5), (3, 2, 711, 712), (7, 6, 715, 716), (4, 3, 712, 713), (1, 0, 709, 710), (8, 7, 716, 717), (5, 4, 713, 714), (2, 1, 710, 711), (0, 8, 717, 709), (6, 5, 714, 715), (713, 430, 714), (430, 424, 715, 714), (424, 423, 716, 715), (423, 422, 717, 716), (422, 429, 709, 717), (429, 435, 710, 709), (435, 436, 711, 710), (436, 437, 712, 711), (437, 430, 713, 712), (452, 453, 719, 725), (460, 459, 720, 721), (459, 452, 725, 720), (453, 460, 721, 719), (389, 390, 723, 722), (718, 451, 724, 725), (451, 389, 722, 724), (390, 718, 725, 723), (449, 450, 733, 737), (457, 456, 728, 729), (456, 449, 737, 728), (450, 457, 729, 733), (387, 388, 731, 736), (727, 726, 737, 733), (726, 387, 736, 737), (388, 727, 733, 731), (371, 361, 735, 734), (361, 730, 736, 735), (732, 371, 734, 737), (730, 732, 737, 736), (606, 607, 739, 738), (614, 613, 740, 741), (607, 614, 741, 739), (613, 606, 738, 740), (583, 584, 743, 742), (591, 590, 744, 745), (584, 591, 745, 743), (590, 583, 742, 744), (747, 746, 748, 749)])
me_circle.polygons.foreach_set('material_index', [2, 2, 2, 2, 2, 2, 2, 2, 2, 2, 2, 2, 2, 2, 2, 2, 2, 2, 2, 2, 2, 2, 2, 2, 2, 2, 2, 2, 2, 2, 2, 2, 2, 2, 2, 2, 2, 2, 2, 2, 2, 2, 2, 2, 2, 2, 2, 2, 2, 2, 2, 2, 2, 2, 2, 2, 2, 2, 2, 2, 2, 2, 2, 2, 2, 2, 2, 2, 2, 2, 2, 2, 2, 2, 2, 2, 2, 2, 2, 2, 2, 2, 2, 2, 2, 2, 2, 2, 2, 2, 2, 2, 2, 2, 2, 2, 2, 2, 2, 2, 2, 2, 2, 2, 2, 2, 2, 2, 2, 2, 2, 2, 2, 2, 2, 2, 2, 2, 2, 2, 2, 2, 2, 2, 2, 2, 2, 2, 2, 2, 2, 2, 2, 2, 2, 2, 2, 2, 2, 2, 2, 2, 2, 2, 2, 2, 2, 2, 2, 2, 2, 2, 2, 2, 2, 2, 2, 2, 2, 2, 2, 2, 2, 2, 2, 2, 2, 2, 2, 2, 2, 2, 2, 2, 2, 2, 2, 2, 2, 2, 2, 2, 2, 2, 2, 2, 2, 2, 2, 2, 2, 2, 2, 2, 2, 2, 2, 2, 2, 2, 2, 2, 2, 2, 2, 2, 2, 2, 2, 2, 2, 2, 2, 2, 2, 2, 2, 2, 2, 2, 2, 2, 2, 2, 2, 2, 2, 2, 2, 2, 2, 2, 2, 2, 2, 2, 2, 2, 2, 2, 2, 2, 2, 2, 2, 2, 2, 2, 2, 2, 2, 2, 2, 2, 2, 2, 2, 2, 2, 2, 2, 2, 2, 2, 2, 2, 2, 2, 2, 2, 2, 2, 2, 2, 2, 2, 2, 2, 2, 2, 2, 2, 2, 2, 2, 2, 2, 2, 2, 2, 2, 2, 2, 2, 2, 2, 2, 2, 2, 2, 2, 2, 2, 2, 2, 2, 2, 2, 2, 2, 2, 2, 2, 2, 2, 2, 2, 2, 1, 1, 2, 2, 2, 2, 2, 2, 2, 2, 2, 0, 2, 2, 2, 2, 2, 2, 2, 2, 2, 2, 2, 2, 0, 0, 0, 0, 0, 2, 2, 2, 2, 2, 0, 0, 0, 0, 0, 0, 0, 0, 0, 0, 0, 0, 0, 0, 0, 0, 0, 0, 0, 0, 0, 0, 0, 0, 0, 0, 0, 0, 0, 0, 0, 0, 0, 0, 0, 2, 2, 2, 2, 2, 2, 2, 2, 2, 2, 2, 2, 2, 2, 2, 2, 2, 2, 2, 2, 2, 2, 2, 2, 2, 2, 2, 2, 2, 2, 2, 2, 2, 2, 2, 2, 2, 2, 0, 0, 0, 0, 0, 0, 0, 2, 2, 2, 2, 2, 2, 2, 2, 2, 2, 2, 2, 2, 2, 1, 2, 2, 2, 2, 2, 2, 1, 2, 2, 2, 2, 2, 2, 1, 2, 2, 2, 2, 2, 2, 1, 2, 2, 2, 2, 2, 2, 1, 2, 2, 2, 2, 2, 2, 1, 2, 2, 2, 2, 2, 1, 2, 2, 2, 2, 2, 2, 1, 2, 2, 2, 2, 2, 2, 1, 2, 2, 2, 2, 2, 2, 1, 2, 2, 2, 2, 2, 2, 1, 2, 2, 2, 2, 2, 2, 1, 2, 2, 2, 2, 2, 2, 1, 2, 2, 2, 2, 2, 2, 1, 2, 2, 2, 2, 2, 2, 1, 2, 2, 2, 2, 2, 2, 1, 2, 2, 2, 2, 2, 2, 1, 2, 2, 2, 2, 2, 2, 1, 2, 2, 2, 2, 2, 2, 1, 2, 2, 2, 2, 2, 2, 1, 2, 2, 2, 2, 2, 2, 1, 2, 2, 2, 2, 2, 2, 2, 2, 2, 1, 2, 2, 2, 2, 2, 2, 1, 2, 2, 2, 2, 2, 2, 1, 2, 2, 2, 2, 2, 2, 1, 2, 2, 2, 2, 2, 2, 1, 2, 2, 2, 2, 2, 2, 1, 2, 2, 2, 2, 2, 2, 2, 2, 2, 2, 2, 0, 1, 1, 2, 2, 2, 2, 1, 2, 2, 2, 2, 2, 1, 2, 2, 2, 2, 2, 2, 2, 2, 2, 2, 2, 2, 2, 2, 2, 2, 2, 2, 2, 2, 2, 2, 2, 2, 2, 2, 2, 1, 2, 2, 1, 2, 2, 2, 2, 2, 2, 2, 2, 2, 2, 2, 2, 2, 2, 2, 2, 2, 2, 2, 2, 2, 2, 2, 2, 2, 2, 2, 2, 2, 2, 2, 2, 2, 2, 2, 0, 0, 0, 0, 0, 0, 0, 0, 0, 0, 0, 0, 0, 0, 0, 0, 0, 0, 0, 0, 2, 2, 2, 2, 2, 2, 2, 2, 2])
_uv = me_circle.uv_layers.new(name='UVMap')
_uv.uv.foreach_set('vector', [0.6485, 0.05685, 0.6485, 5.055e-07, 0.6596, 7.449e-09, 0.6596, 0.05685, 0.7375, 0.5154, 0.7375, 0.4548, 0.7486, 0.4548, 0.7486, 0.5154, 0.3125, 0.7619, 0.3125, 0.8187, 0.3014, 0.8187, 0.3014, 0.7619, 0.3183, 0.06065, 0.3014, 0.06062, 0.3014, 5.651e-09, 0.3183, 2.293e-05, 0.2846, 0.3035, 0.3014, 0.3031, 0.3014, 0.3637, 0.2846, 0.3641, 0.5817, 0.5154, 0.5706, 0.5154, 0.5706, 0.4548, 0.5817, 0.4548, 0.5817, 0.8186, 0.5706, 0.8186, 0.5706, 0.7579, 0.5817, 0.7579, 0.5817, 0.7579, 0.5706, 0.7579, 0.5706, 0.6973, 0.5817, 0.6973, 0.5817, 0.6973, 0.5706, 0.6973, 0.5706, 0.6367, 0.5817, 0.6367, 0.5817, 0.6367, 0.5706, 0.6367, 0.5706, 0.5761, 0.5817, 0.5761, 0.5817, 0.5761, 0.5706, 0.5761, 0.5706, 0.5154, 0.5817, 0.5154, 0.2846, 0.0004028, 0.3014, 1.271e-08, 0.3014, 0.06062, 0.2846, 0.06102, 0.2846, 0.06102, 0.3014, 0.06062, 0.3014, 0.1212, 0.2846, 0.1216, 0.2846, 0.1216, 0.3014, 0.1212, 0.3014, 0.1819, 0.2846, 0.1823, 0.2846, 0.1823, 0.3014, 0.1819, 0.3014, 0.2425, 0.2846, 0.2429, 0.2846, 0.2429, 0.3014, 0.2425, 0.3014, 0.3031, 0.2846, 0.3035, 0.3183, 0.3638, 0.3014, 0.3637, 0.3014, 0.3031, 0.3183, 0.3031, 0.3183, 0.3031, 0.3014, 0.3031, 0.3014, 0.2425, 0.3183, 0.2425, 0.3183, 0.2425, 0.3014, 0.2425, 0.3014, 0.1819, 0.3183, 0.1819, 0.3183, 0.1819, 0.3014, 0.1819, 0.3014, 0.1212, 0.3183, 0.1213, 0.3183, 0.1213, 0.3014, 0.1212, 0.3014, 0.06062, 0.3183, 0.06065, 0.7375, 0.8186, 0.7375, 0.7579, 0.7486, 0.7579, 0.7486, 0.8186, 0.7375, 0.7579, 0.7375, 0.6973, 0.7486, 0.6973, 0.7486, 0.7579, 0.7375, 0.6973, 0.7375, 0.6367, 0.7486, 0.6367, 0.7486, 0.6973, 0.7375, 0.6367, 0.7375, 0.5761, 0.7486, 0.5761, 0.7486, 0.6367, 0.7375, 0.5761, 0.7375, 0.5154, 0.7486, 0.5154, 0.7486, 0.5761, 0.4362, 0.1214, 0.4193, 0.1214, 0.4193, 0.06078, 0.4362, 0.06081, 0.4193, 0.1214, 0.4025, 0.1214, 0.4025, 0.06076, 0.4193, 0.06078, 0.4025, 0.1214, 0.3857, 0.1214, 0.3857, 0.06074, 0.4025, 0.06076, 0.3857, 0.1214, 0.3688, 0.1213, 0.3688, 0.06072, 0.3857, 0.06074, 0.3688, 0.1213, 0.352, 0.1213, 0.352, 0.06069, 0.3688, 0.06072, 0.352, 0.1213, 0.3351, 0.1213, 0.3351, 0.06067, 0.352, 0.06069, 0.3351, 0.1213, 0.3183, 0.1213, 0.3183, 0.06065, 0.3351, 0.06067, 0.4362, 0.1821, 0.4193, 0.182, 0.4193, 0.1214, 0.4362, 0.1214, 0.4193, 0.182, 0.4025, 0.182, 0.4025, 0.1214, 0.4193, 0.1214, 0.4025, 0.182, 0.3857, 0.182, 0.3857, 0.1214, 0.4025, 0.1214, 0.3857, 0.182, 0.3688, 0.182, 0.3688, 0.1213, 0.3857, 0.1214, 0.3688, 0.182, 0.352, 0.1819, 0.352, 0.1213, 0.3688, 0.1213, 0.352, 0.1819, 0.3351, 0.1819, 0.3351, 0.1213, 0.352, 0.1213, 0.3351, 0.1819, 0.3183, 0.1819, 0.3183, 0.1213, 0.3351, 0.1213, 0.4362, 0.2427, 0.4193, 0.2427, 0.4193, 0.182, 0.4362, 0.1821, 0.4193, 0.2427, 0.4025, 0.2426, 0.4025, 0.182, 0.4193, 0.182, 0.4025, 0.2426, 0.3857, 0.2426, 0.3857, 0.182, 0.4025, 0.182, 0.3857, 0.2426, 0.3688, 0.2426, 0.3688, 0.182, 0.3857, 0.182, 0.3688, 0.2426, 0.352, 0.2426, 0.352, 0.1819, 0.3688, 0.182, 0.352, 0.2426, 0.3351, 0.2425, 0.3351, 0.1819, 0.352, 0.1819, 0.3351, 0.2425, 0.3183, 0.2425, 0.3183, 0.1819, 0.3351, 0.1819, 0.4362, 0.3033, 0.4193, 0.3033, 0.4193, 0.2427, 0.4362, 0.2427, 0.4193, 0.3033, 0.4025, 0.3033, 0.4025, 0.2426, 0.4193, 0.2427, 0.4025, 0.3033, 0.3857, 0.3032, 0.3857, 0.2426, 0.4025, 0.2426, 0.3857, 0.3032, 0.3688, 0.3032, 0.3688, 0.2426, 0.3857, 0.2426, 0.3688, 0.3032, 0.352, 0.3032, 0.352, 0.2426, 0.3688, 0.2426, 0.352, 0.3032, 0.3351, 0.3032, 0.3351, 0.2425, 0.352, 0.2426, 0.3351, 0.3032, 0.3183, 0.3031, 0.3183, 0.2425, 0.3351, 0.2425, 0.4362, 0.3639, 0.4193, 0.3639, 0.4193, 0.3033, 0.4362, 0.3033, 0.4193, 0.3639, 0.4025, 0.3639, 0.4025, 0.3033, 0.4193, 0.3033, 0.4025, 0.3639, 0.3857, 0.3639, 0.3857, 0.3032, 0.4025, 0.3033, 0.3857, 0.3639, 0.3688, 0.3638, 0.3688, 0.3032, 0.3857, 0.3032, 0.3688, 0.3638, 0.352, 0.3638, 0.352, 0.3032, 0.3688, 0.3032, 0.352, 0.3638, 0.3351, 0.3638, 0.3351, 0.3032, 0.352, 0.3032, 0.3351, 0.3638, 0.3183, 0.3638, 0.3183, 0.3031, 0.3351, 0.3032, 0.1667, 0.2457, 0.1835, 0.2453, 0.1835, 0.3059, 0.1667, 0.3063, 0.1835, 0.2453, 0.2004, 0.2449, 0.2004, 0.3055, 0.1835, 0.3059, 0.2004, 0.2449, 0.2172, 0.2445, 0.2172, 0.3051, 0.2004, 0.3055, 0.2172, 0.2445, 0.234, 0.2441, 0.234, 0.3047, 0.2172, 0.3051, 0.234, 0.2441, 0.2509, 0.2437, 0.2509, 0.3043, 0.234, 0.3047, 0.2509, 0.2437, 0.2677, 0.2433, 0.2677, 0.3039, 0.2509, 0.3043, 0.2677, 0.2433, 0.2846, 0.2429, 0.2846, 0.3035, 0.2677, 0.3039, 0.1667, 0.1851, 0.1835, 0.1847, 0.1835, 0.2453, 0.1667, 0.2457, 0.2172, 0.1839, 0.234, 0.1835, 0.234, 0.2441, 0.2172, 0.2445, 0.234, 0.1835, 0.2509, 0.1831, 0.2509, 0.2437, 0.234, 0.2441, 0.2509, 0.1831, 0.2677, 0.1827, 0.2677, 0.2433, 0.2509, 0.2437, 0.2677, 0.1827, 0.2846, 0.1823, 0.2846, 0.2429, 0.2677, 0.2433, 0.1667, 0.1245, 0.1835, 0.1241, 0.1835, 0.1847, 0.1667, 0.1851, 0.2172, 0.1233, 0.234, 0.1229, 0.234, 0.1835, 0.2172, 0.1839, 0.234, 0.1229, 0.2509, 0.1224, 0.2509, 0.1831, 0.234, 0.1835, 0.2509, 0.1224, 0.2677, 0.122, 0.2677, 0.1827, 0.2509, 0.1831, 0.2677, 0.122, 0.2846, 0.1216, 0.2846, 0.1823, 0.2677, 0.1827, 0.1667, 0.06384, 0.1835, 0.06344, 0.1835, 0.1241, 0.1667, 0.1245, 0.1835, 0.06344, 0.2004, 0.06304, 0.2004, 0.1237, 0.1835, 0.1241, 0.2004, 0.06304, 0.2172, 0.06263, 0.2172, 0.1233, 0.2004, 0.1237, 0.2172, 0.06263, 0.234, 0.06223, 0.234, 0.1229, 0.2172, 0.1233, 0.234, 0.06223, 0.2509, 0.06183, 0.2509, 0.1224, 0.234, 0.1229, 0.2509, 0.06183, 0.2677, 0.06143, 0.2677, 0.122, 0.2509, 0.1224, 0.2677, 0.06143, 0.2846, 0.06102, 0.2846, 0.1216, 0.2677, 0.122, 0.1667, 0.003222, 0.1835, 0.002819, 0.1835, 0.06344, 0.1667, 0.06384, 0.1835, 0.002819, 0.2004, 0.002417, 0.2004, 0.06304, 0.1835, 0.06344, 0.2004, 0.002417, 0.2172, 0.002014, 0.2172, 0.06263, 0.2004, 0.06304, 0.2172, 0.002014, 0.234, 0.001611, 0.234, 0.06223, 0.2172, 0.06263, 0.234, 0.001611, 0.2509, 0.001208, 0.2509, 0.06183, 0.234, 0.06223, 0.2509, 0.001208, 0.2677, 0.0008055, 0.2677, 0.06143, 0.2509, 0.06183, 0.2677, 0.0008055, 0.2846, 0.0004028, 0.2846, 0.06102, 0.2677, 0.06143, 0.1667, 0.3063, 0.1835, 0.3059, 0.1835, 0.3665, 0.1667, 0.3669, 0.1835, 0.3059, 0.2004, 0.3055, 0.2004, 0.3661, 0.1835, 0.3665, 0.2004, 0.3055, 0.2172, 0.3051, 0.2172, 0.3657, 0.2004, 0.3661, 0.2172, 0.3051, 0.234, 0.3047, 0.234, 0.3653, 0.2172, 0.3657, 0.234, 0.3047, 0.2509, 0.3043, 0.2509, 0.3649, 0.234, 0.3653, 0.2509, 0.3043, 0.2677, 0.3039, 0.2677, 0.3645, 0.2509, 0.3649, 0.2677, 0.3039, 0.2846, 0.3035, 0.2846, 0.3641, 0.2677, 0.3645, 0.4362, 0.06081, 0.4193, 0.06078, 0.4193, 0.0001605, 0.4362, 0.0001835, 0.4193, 0.06078, 0.4025, 0.06076, 0.4025, 0.0001376, 0.4193, 0.0001605, 0.4025, 0.06076, 0.3857, 0.06074, 0.3857, 0.0001147, 0.4025, 0.0001376, 0.3857, 0.06074, 0.3688, 0.06072, 0.3688, 9.173e-05, 0.3857, 0.0001147, 0.3688, 0.06072, 0.352, 0.06069, 0.352, 6.88e-05, 0.3688, 9.173e-05, 0.352, 0.06069, 0.3351, 0.06067, 0.3351, 4.586e-05, 0.352, 6.88e-05, 0.3351, 0.06067, 0.3183, 0.06065, 0.3183, 2.293e-05, 0.3351, 4.586e-05, 0.3125, 0.3639, 0.3125, 0.4208, 0.3014, 0.4208, 0.3014, 0.3639, 0.3125, 0.4208, 0.3125, 0.4776, 0.3014, 0.4776, 0.3014, 0.4208, 0.3125, 0.4776, 0.3125, 0.5345, 0.3014, 0.5345, 0.3014, 0.4776, 0.3125, 0.5345, 0.3125, 0.5913, 0.3014, 0.5913, 0.3014, 0.5345, 0.3125, 0.5913, 0.3125, 0.6482, 0.3014, 0.6482, 0.3014, 0.5913, 0.3125, 0.6482, 0.3125, 0.705, 0.3014, 0.705, 0.3014, 0.6482, 0.3125, 0.705, 0.3125, 0.7619, 0.3014, 0.7619, 0.3014, 0.705, 0.6485, 0.4548, 0.6485, 0.398, 0.6596, 0.398, 0.6596, 0.4548, 0.6485, 0.398, 0.6485, 0.3411, 0.6596, 0.3411, 0.6596, 0.398, 0.6485, 0.3411, 0.6485, 0.2843, 0.6596, 0.2843, 0.6596, 0.3411, 0.6485, 0.2843, 0.6485, 0.2274, 0.6596, 0.2274, 0.6596, 0.2843, 0.6485, 0.2274, 0.6485, 0.1706, 0.6596, 0.1706, 0.6596, 0.2274, 0.6485, 0.1706, 0.6485, 0.1137, 0.6596, 0.1137, 0.6596, 0.1706, 0.6485, 0.1137, 0.6485, 0.05685, 0.6596, 0.05685, 0.6596, 0.1137, 0.5706, 0.1137, 0.5706, 0.05686, 0.5802, 0.05686, 0.5802, 0.1137, 0.5802, 0.1137, 0.5802, 0.05686, 0.5871, 0.05686, 0.5871, 0.1137, 0.5871, 0.1137, 0.5871, 0.05686, 0.5986, 0.05686, 0.5986, 0.1137, 0.5986, 0.1137, 0.5986, 0.05686, 0.6133, 0.05685, 0.6133, 0.1137, 0.6133, 0.1137, 0.6133, 0.05685, 0.625, 0.05685, 0.625, 0.1137, 0.625, 0.1137, 0.625, 0.05685, 0.6371, 0.05685, 0.6371, 0.1137, 0.6371, 0.1137, 0.6371, 0.05685, 0.6485, 0.05685, 0.6485, 0.1137, 0.5706, 0.1706, 0.5706, 0.1137, 0.5802, 0.1137, 0.5802, 0.1706, 0.5802, 0.1706, 0.5802, 0.1137, 0.5871, 0.1137, 0.5871, 0.1706, 0.5871, 0.1706, 0.5871, 0.1137, 0.5986, 0.1137, 0.5986, 0.1706, 0.5986, 0.1706, 0.5986, 0.1137, 0.6133, 0.1137, 0.6133, 0.1706, 0.6133, 0.1706, 0.6133, 0.1137, 0.625, 0.1137, 0.625, 0.1706, 0.625, 0.1706, 0.625, 0.1137, 0.6371, 0.1137, 0.6371, 0.1706, 0.6371, 0.1706, 0.6371, 0.1137, 0.6485, 0.1137, 0.6485, 0.1706, 0.5706, 0.2274, 0.5706, 0.1706, 0.5802, 0.1706, 0.5802, 0.2274, 0.5802, 0.2274, 0.5802, 0.1706, 0.5871, 0.1706, 0.5871, 0.2274, 0.5871, 0.2274, 0.5871, 0.1706, 0.5986, 0.1706, 0.5986, 0.2274, 0.5986, 0.2274, 0.5986, 0.1706, 0.6133, 0.1706, 0.6133, 0.2274, 0.6133, 0.2274, 0.6133, 0.1706, 0.625, 0.1706, 0.625, 0.2274, 0.625, 0.2274, 0.625, 0.1706, 0.6371, 0.1706, 0.6371, 0.2274, 0.6371, 0.2274, 0.6371, 0.1706, 0.6485, 0.1706, 0.6485, 0.2274, 0.5706, 0.2843, 0.5706, 0.2274, 0.5802, 0.2274, 0.5802, 0.2843, 0.5802, 0.2843, 0.5802, 0.2274, 0.5871, 0.2274, 0.5871, 0.2843, 0.5871, 0.2843, 0.5871, 0.2274, 0.5986, 0.2274, 0.5986, 0.2843, 0.5986, 0.2843, 0.5986, 0.2274, 0.6133, 0.2274, 0.6133, 0.2843, 0.6133, 0.2843, 0.6133, 0.2274, 0.625, 0.2274, 0.625, 0.2843, 0.625, 0.2843, 0.625, 0.2274, 0.6371, 0.2274, 0.6371, 0.2843, 0.6371, 0.2843, 0.6371, 0.2274, 0.6485, 0.2274, 0.6485, 0.2843, 0.5706, 0.3411, 0.5706, 0.2843, 0.5802, 0.2843, 0.5802, 0.3411, 0.5802, 0.3411, 0.5802, 0.2843, 0.5871, 0.2843, 0.5871, 0.3411, 0.5871, 0.3411, 0.5871, 0.2843, 0.5986, 0.2843, 0.5986, 0.3411, 0.5986, 0.3411, 0.5986, 0.2843, 0.6133, 0.2843, 0.6133, 0.3411, 0.6133, 0.3411, 0.6133, 0.2843, 0.625, 0.2843, 0.625, 0.3411, 0.625, 0.3411, 0.625, 0.2843, 0.6371, 0.2843, 0.6371, 0.3411, 0.6371, 0.3411, 0.6371, 0.2843, 0.6485, 0.2843, 0.6485, 0.3411, 0.5706, 0.398, 0.5706, 0.3411, 0.5802, 0.3411, 0.5802, 0.398, 0.5802, 0.398, 0.5802, 0.3411, 0.5871, 0.3411, 0.5871, 0.398, 0.5871, 0.398, 0.5871, 0.3411, 0.5986, 0.3411, 0.5986, 0.398, 0.5986, 0.398, 0.5986, 0.3411, 0.6133, 0.3411, 0.6133, 0.398, 0.6133, 0.398, 0.6133, 0.3411, 0.625, 0.3411, 0.625, 0.398, 0.625, 0.398, 0.625, 0.3411, 0.6371, 0.3411, 0.6371, 0.398, 0.6371, 0.398, 0.6371, 0.3411, 0.6485, 0.3411, 0.6485, 0.398, 0.5706, 0.4548, 0.5706, 0.398, 0.5802, 0.398, 0.5802, 0.4548, 0.5802, 0.4548, 0.5802, 0.398, 0.5871, 0.398, 0.5871, 0.4548, 0.5871, 0.4548, 0.5871, 0.398, 0.5986, 0.398, 0.5986, 0.4548, 0.5986, 0.4548, 0.5986, 0.398, 0.6133, 0.398, 0.6133, 0.4548, 0.6133, 0.4548, 0.6133, 0.398, 0.625, 0.398, 0.625, 0.4548, 0.625, 0.4548, 0.625, 0.398, 0.6371, 0.398, 0.6371, 0.4548, 0.6371, 0.4548, 0.6371, 0.398, 0.6485, 0.398, 0.6485, 0.4548, 0.3904, 0.705, 0.3904, 0.7619, 0.3808, 0.7619, 0.3808, 0.705, 0.3808, 0.705, 0.3808, 0.7619, 0.3738, 0.7619, 0.3738, 0.705, 0.3738, 0.705, 0.3738, 0.7619, 0.3624, 0.7619, 0.3624, 0.705, 0.3624, 0.705, 0.3624, 0.7619, 0.3477, 0.7619, 0.3477, 0.705, 0.3477, 0.705, 0.3477, 0.7619, 0.336, 0.7619, 0.336, 0.705, 0.336, 0.705, 0.336, 0.7619, 0.3239, 0.7619, 0.3239, 0.705, 0.3239, 0.705, 0.3239, 0.7619, 0.3125, 0.7619, 0.3125, 0.705, 0.3904, 0.6482, 0.3904, 0.705, 0.3808, 0.705, 0.3808, 0.6482, 0.3808, 0.6482, 0.3808, 0.705, 0.3738, 0.705, 0.3738, 0.6482, 0.3738, 0.6482, 0.3738, 0.705, 0.3624, 0.705, 0.3624, 0.6482, 0.3624, 0.6482, 0.3624, 0.705, 0.3477, 0.705, 0.3477, 0.6482, 0.3477, 0.6482, 0.3477, 0.705, 0.336, 0.705, 0.336, 0.6482, 0.336, 0.6482, 0.336, 0.705, 0.3239, 0.705, 0.3239, 0.6482, 0.3239, 0.6482, 0.3239, 0.705, 0.3125, 0.705, 0.3125, 0.6482, 0.3904, 0.5913, 0.3904, 0.6482, 0.3808, 0.6482, 0.3808, 0.5913, 0.3808, 0.5913, 0.3808, 0.6482, 0.3738, 0.6482, 0.3738, 0.5913, 0.3738, 0.5913, 0.3738, 0.6482, 0.3624, 0.6482, 0.3624, 0.5913, 0.3624, 0.5913, 0.3624, 0.6482, 0.3477, 0.6482, 0.3477, 0.5913, 0.3477, 0.5913, 0.3477, 0.6482, 0.336, 0.6482, 0.336, 0.5913, 0.336, 0.5913, 0.336, 0.6482, 0.3239, 0.6482, 0.3239, 0.5913, 0.3239, 0.5913, 0.3239, 0.6482, 0.3125, 0.6482, 0.3125, 0.5913, 0.3904, 0.5345, 0.3904, 0.5913, 0.3808, 0.5913, 0.3808, 0.5345, 0.3808, 0.5345, 0.3808, 0.5913, 0.3738, 0.5913, 0.3738, 0.5345, 0.3738, 0.5345, 0.3738, 0.5913, 0.3624, 0.5913, 0.3624, 0.5345, 0.3624, 0.5345, 0.3624, 0.5913, 0.3477, 0.5913, 0.3477, 0.5345, 0.3477, 0.5345, 0.3477, 0.5913, 0.336, 0.5913, 0.336, 0.5345, 0.336, 0.5345, 0.336, 0.5913, 0.3239, 0.5913, 0.3239, 0.5345, 0.3239, 0.5345, 0.3239, 0.5913, 0.3125, 0.5913, 0.3125, 0.5345, 0.3904, 0.4776, 0.3904, 0.5345, 0.3808, 0.5345, 0.3808, 0.4776, 0.3808, 0.4776, 0.3808, 0.5345, 0.3738, 0.5345, 0.3738, 0.4776, 0.3738, 0.4776, 0.3738, 0.5345, 0.3624, 0.5345, 0.3624, 0.4776, 0.3624, 0.4776, 0.3624, 0.5345, 0.3477, 0.5345, 0.3477, 0.4776, 0.3477, 0.4776, 0.3477, 0.5345, 0.336, 0.5345, 0.336, 0.4776, 0.336, 0.4776, 0.336, 0.5345, 0.3239, 0.5345, 0.3239, 0.4776, 0.3239, 0.4776, 0.3239, 0.5345, 0.3125, 0.5345, 0.3125, 0.4776, 0.3904, 0.4208, 0.3904, 0.4776, 0.3808, 0.4776, 0.3808, 0.4208, 0.3808, 0.4208, 0.3808, 0.4776, 0.3738, 0.4776, 0.3738, 0.4208, 0.3738, 0.4208, 0.3738, 0.4776, 0.3624, 0.4776, 0.3624, 0.4208, 0.3624, 0.4208, 0.3624, 0.4776, 0.3477, 0.4776, 0.3477, 0.4208, 0.3477, 0.4208, 0.3477, 0.4776, 0.336, 0.4776, 0.336, 0.4208, 0.336, 0.4208, 0.336, 0.4776, 0.3239, 0.4776, 0.3239, 0.4208, 0.3239, 0.4208, 0.3239, 0.4776, 0.3125, 0.4776, 0.3125, 0.4208, 0.3904, 0.3639, 0.3904, 0.4208, 0.3808, 0.4208, 0.3808, 0.3639, 0.3808, 0.3639, 0.3808, 0.4208, 0.3738, 0.4208, 0.3738, 0.3639, 0.3738, 0.3639, 0.3738, 0.4208, 0.3624, 0.4208, 0.3624, 0.3639, 0.3624, 0.3639, 0.3624, 0.4208, 0.3477, 0.4208, 0.3477, 0.3639, 0.3477, 0.3639, 0.3477, 0.4208, 0.336, 0.4208, 0.336, 0.3639, 0.336, 0.3639, 0.336, 0.4208, 0.3239, 0.4208, 0.3239, 0.3639, 0.3239, 0.3639, 0.3239, 0.4208, 0.3125, 0.4208, 0.3125, 0.3639, 0.6596, 0.5761, 0.6596, 0.5154, 0.6692, 0.5154, 0.6692, 0.5761, 0.6692, 0.5761, 0.6692, 0.5154, 0.6761, 0.5154, 0.6761, 0.5761, 0.6761, 0.5761, 0.6761, 0.5154, 0.6876, 0.5154, 0.6876, 0.5761, 0.6876, 0.5761, 0.6876, 0.5154, 0.7023, 0.5154, 0.7023, 0.5761, 0.7023, 0.5761, 0.7023, 0.5154, 0.714, 0.5154, 0.714, 0.5761, 0.714, 0.5761, 0.714, 0.5154, 0.7261, 0.5154, 0.7261, 0.5761, 0.7261, 0.5761, 0.7261, 0.5154, 0.7375, 0.5154, 0.7375, 0.5761, 0.6596, 0.6367, 0.6596, 0.5761, 0.6692, 0.5761, 0.6692, 0.6367, 0.6692, 0.6367, 0.6692, 0.5761, 0.6761, 0.5761, 0.6761, 0.6367, 0.6761, 0.6367, 0.6761, 0.5761, 0.6876, 0.5761, 0.6876, 0.6367, 0.6876, 0.6367, 0.6876, 0.5761, 0.7023, 0.5761, 0.7023, 0.6367, 0.7023, 0.6367, 0.7023, 0.5761, 0.714, 0.5761, 0.714, 0.6367, 0.714, 0.6367, 0.714, 0.5761, 0.7261, 0.5761, 0.7261, 0.6367, 0.7261, 0.6367, 0.7261, 0.5761, 0.7375, 0.5761, 0.7375, 0.6367, 0.6596, 0.6973, 0.6596, 0.6367, 0.6692, 0.6367, 0.6692, 0.6973, 0.6692, 0.6973, 0.6692, 0.6367, 0.6761, 0.6367, 0.6761, 0.6973, 0.6761, 0.6973, 0.6761, 0.6367, 0.6876, 0.6367, 0.6876, 0.6973, 0.6876, 0.6973, 0.6876, 0.6367, 0.7023, 0.6367, 0.7023, 0.6973, 0.7023, 0.6973, 0.7023, 0.6367, 0.714, 0.6367, 0.714, 0.6973, 0.714, 0.6973, 0.714, 0.6367, 0.7261, 0.6367, 0.7261, 0.6973, 0.7261, 0.6973, 0.7261, 0.6367, 0.7375, 0.6367, 0.7375, 0.6973, 0.6596, 0.7579, 0.6596, 0.6973, 0.6692, 0.6973, 0.6692, 0.7579, 0.6692, 0.7579, 0.6692, 0.6973, 0.6761, 0.6973, 0.6761, 0.7579, 0.6761, 0.7579, 0.6761, 0.6973, 0.6876, 0.6973, 0.6876, 0.7579, 0.6876, 0.7579, 0.6876, 0.6973, 0.7023, 0.6973, 0.7023, 0.7579, 0.7023, 0.7579, 0.7023, 0.6973, 0.714, 0.6973, 0.714, 0.7579, 0.714, 0.7579, 0.714, 0.6973, 0.7261, 0.6973, 0.7261, 0.7579, 0.7261, 0.7579, 0.7261, 0.6973, 0.7375, 0.6973, 0.7375, 0.7579, 0.6596, 0.8186, 0.6596, 0.7579, 0.6692, 0.7579, 0.6692, 0.8186, 0.6692, 0.8186, 0.6692, 0.7579, 0.6761, 0.7579, 0.6761, 0.8186, 0.6761, 0.8186, 0.6761, 0.7579, 0.6876, 0.7579, 0.6876, 0.8186, 0.6876, 0.8186, 0.6876, 0.7579, 0.7023, 0.7579, 0.7023, 0.8186, 0.7023, 0.8186, 0.7023, 0.7579, 0.714, 0.7579, 0.714, 0.8186, 0.714, 0.8186, 0.714, 0.7579, 0.7261, 0.7579, 0.7261, 0.8186, 0.7261, 0.8186, 0.7261, 0.7579, 0.7375, 0.7579, 0.7375, 0.8186, 0.6596, 0.5761, 0.6499, 0.5761, 0.6499, 0.5154, 0.6596, 0.5154, 0.6499, 0.5761, 0.643, 0.5761, 0.643, 0.5154, 0.6499, 0.5154, 0.643, 0.5761, 0.6315, 0.5761, 0.6315, 0.5154, 0.643, 0.5154, 0.6315, 0.5761, 0.6168, 0.5761, 0.6168, 0.5154, 0.6315, 0.5154, 0.6168, 0.5761, 0.6051, 0.5761, 0.6051, 0.5154, 0.6168, 0.5154, 0.6051, 0.5761, 0.5931, 0.5761, 0.5931, 0.5154, 0.6051, 0.5154, 0.5931, 0.5761, 0.5817, 0.5761, 0.5817, 0.5154, 0.5931, 0.5154, 0.6596, 0.6973, 0.6499, 0.6973, 0.6498, 0.6695, 0.6596, 0.6599, 0.6315, 0.6367, 0.6168, 0.6367, 0.6168, 0.5761, 0.6315, 0.5761, 0.6168, 0.6367, 0.6051, 0.6367, 0.6051, 0.5761, 0.6168, 0.5761, 0.6051, 0.6367, 0.5931, 0.6367, 0.5931, 0.5761, 0.6051, 0.5761, 0.5931, 0.6367, 0.5817, 0.6367, 0.5817, 0.5761, 0.5931, 0.5761, 0.6499, 0.6973, 0.643, 0.6973, 0.643, 0.6625, 0.6498, 0.6695, 0.6315, 0.6973, 0.6168, 0.6973, 0.6168, 0.6367, 0.6315, 0.6367, 0.6168, 0.6973, 0.6051, 0.6973, 0.6051, 0.6367, 0.6168, 0.6367, 0.6051, 0.6973, 0.5931, 0.6973, 0.5931, 0.6367, 0.6051, 0.6367, 0.5931, 0.6973, 0.5817, 0.6973, 0.5817, 0.6367, 0.5931, 0.6367, 0.6596, 0.7579, 0.6499, 0.7579, 0.6499, 0.6973, 0.6596, 0.6973, 0.6499, 0.7579, 0.643, 0.7579, 0.643, 0.6973, 0.6499, 0.6973, 0.643, 0.7579, 0.6315, 0.7579, 0.6315, 0.6973, 0.643, 0.6973, 0.6315, 0.7579, 0.6168, 0.7579, 0.6168, 0.6973, 0.6315, 0.6973, 0.6168, 0.7579, 0.6051, 0.7579, 0.6051, 0.6973, 0.6168, 0.6973, 0.6051, 0.7579, 0.5931, 0.7579, 0.5931, 0.6973, 0.6051, 0.6973, 0.5931, 0.7579, 0.5817, 0.7579, 0.5817, 0.6973, 0.5931, 0.6973, 0.6596, 0.8186, 0.6499, 0.8186, 0.6499, 0.7579, 0.6596, 0.7579, 0.6499, 0.8186, 0.643, 0.8186, 0.643, 0.7579, 0.6499, 0.7579, 0.643, 0.8186, 0.6315, 0.8186, 0.6315, 0.7579, 0.643, 0.7579, 0.6315, 0.8186, 0.6168, 0.8186, 0.6168, 0.7579, 0.6315, 0.7579, 0.6168, 0.8186, 0.6051, 0.8186, 0.6051, 0.7579, 0.6168, 0.7579, 0.6051, 0.8186, 0.5931, 0.8186, 0.5931, 0.7579, 0.6051, 0.7579, 0.5931, 0.8186, 0.5817, 0.8186, 0.5817, 0.7579, 0.5931, 0.7579, 0.6596, 0.5154, 0.6499, 0.5154, 0.6499, 0.4548, 0.6596, 0.4548, 0.6499, 0.5154, 0.643, 0.5154, 0.643, 0.4548, 0.6499, 0.4548, 0.643, 0.5154, 0.6315, 0.5154, 0.6315, 0.4548, 0.643, 0.4548, 0.6315, 0.5154, 0.6168, 0.5154, 0.6168, 0.4548, 0.6315, 0.4548, 0.6168, 0.5154, 0.6051, 0.5154, 0.6051, 0.4548, 0.6168, 0.4548, 0.6051, 0.5154, 0.5931, 0.5154, 0.5931, 0.4548, 0.6051, 0.4548, 0.5931, 0.5154, 0.5817, 0.5154, 0.5817, 0.4548, 0.5931, 0.4548, 0.3904, 0.7619, 0.3904, 0.8187, 0.3808, 0.8187, 0.3808, 0.7619, 0.3808, 0.7619, 0.3808, 0.8187, 0.3738, 0.8187, 0.3738, 0.7619, 0.3738, 0.7619, 0.3738, 0.8187, 0.3624, 0.8187, 0.3624, 0.7619, 0.3624, 0.7619, 0.3624, 0.8187, 0.3477, 0.8187, 0.3477, 0.7619, 0.3477, 0.7619, 0.3477, 0.8187, 0.336, 0.8187, 0.336, 0.7619, 0.336, 0.7619, 0.336, 0.8187, 0.3239, 0.8187, 0.3239, 0.7619, 0.3239, 0.7619, 0.3239, 0.8187, 0.3125, 0.8187, 0.3125, 0.7619, 0.6596, 0.5154, 0.6596, 0.4548, 0.6692, 0.4548, 0.6692, 0.5154, 0.6692, 0.5154, 0.6692, 0.4548, 0.6761, 0.4548, 0.6761, 0.5154, 0.6761, 0.5154, 0.6761, 0.4548, 0.6876, 0.4548, 0.6876, 0.5154, 0.6876, 0.5154, 0.6876, 0.4548, 0.7023, 0.4548, 0.7023, 0.5154, 0.7023, 0.5154, 0.7023, 0.4548, 0.714, 0.4548, 0.714, 0.5154, 0.714, 0.5154, 0.714, 0.4548, 0.7261, 0.4548, 0.7261, 0.5154, 0.7261, 0.5154, 0.7261, 0.4548, 0.7375, 0.4548, 0.7375, 0.5154, 0.5706, 0.05686, 0.5706, 4.008e-06, 0.5802, 3.575e-06, 0.5802, 0.05686, 0.5802, 0.05686, 0.5802, 3.575e-06, 0.5871, 3.263e-06, 0.5871, 0.05686, 0.5871, 0.05686, 0.5871, 3.263e-06, 0.5986, 2.749e-06, 0.5986, 0.05686, 0.5986, 0.05686, 0.5986, 2.749e-06, 0.6133, 2.088e-06, 0.6133, 0.05685, 0.6133, 0.05685, 0.6133, 2.088e-06, 0.625, 1.56e-06, 0.625, 0.05685, 0.625, 0.05685, 0.625, 1.56e-06, 0.6371, 1.019e-06, 0.6371, 0.05685, 0.6371, 0.05685, 0.6371, 1.019e-06, 0.6485, 5.055e-07, 0.6485, 0.05685, 8.222e-07, 0.9991, 0.0, 0.0, 0.4321, 8.319e-08, 0.4321, 1.0, 0.2779, 0.3669, 0.2779, 0.3927, 0.2761, 0.3927, 0.2761, 0.3669, 4.083e-07, 1.0, 3.791e-07, 0.0009153, 0.4321, -2.833e-08, 0.4321, 1.0, 0.2779, 0.3927, 0.2779, 0.4185, 0.2761, 0.4185, 0.2761, 0.3927, 0.3014, 0.3897, 0.3014, 0.3897, 0.3014, 0.3896, 0.4322, 0.4478, 0.4305, 0.4479, 0.4305, 0.4014, 0.4322, 0.4014, 1.0, 1.0, 0.0, 1.0, 0.0, 0.0, 1.0, 0.0, 0.0, 1.0, 0.0, 0.0, 1.0, 0.0, 0.9984, 0.9968, 0.9968, 0.9968, 0.0, 1.0, 0.02229, 0.09737, 1.0, 0.0, 0.9974, 0.9154, 0.0, 1.0, 0.0, 0.0, 0.651, 0.0, 0.651, 1.0, 0.643, 0.6973, 0.6315, 0.6973, 0.6315, 0.6367, 0.6401, 0.6367, 0.643, 0.6625, 0.643, 0.6109, 0.6401, 0.6367, 0.6315, 0.6367, 0.6315, 0.5761, 0.643, 0.5761, 0.6596, 0.5761, 0.6596, 0.6134, 0.6498, 0.6039, 0.6499, 0.5761, 0.6499, 0.5761, 0.6498, 0.6039, 0.643, 0.6109, 0.643, 0.5761, 0.0, 1.0, 0.0, 0.0, 1.0, 0.0, 1.0, 1.0, 0.0, 1.0, 0.0, 0.0, 1.0, 0.0, 1.0, 1.0, 0.1667, 0.6398, 0.1667, 0.0, 0.8333, 0.0, 0.8333, 0.6398, 0.9378, 2.027e-07, 0.9378, 1.0, -7.55e-08, 1.0, -9.957e-15, 1.319e-07, 1.0, 4.72e-08, 1.0, 1.0, 0.0, 1.0, 1.073e-07, 0.0, 1.0, 1.0, 0.0, 1.0, 0.0, 0.0, 1.0, 0.0, 1.0, 1.0, 0.0, 1.0, 0.0, 0.0, 1.0, 0.0, 1.0, 1.0, 6.706e-08, 1.0, 0.0, 0.0, 1.0, 0.0, 1.0, 1.0, 2.235e-08, 1.0, 0.0, 0.0, 1.0, 0.0, 1.0, 1.0, 6.706e-08, 1.0, 0.0, 0.0, 1.0, 0.0, 1.0, 1.0, 0.0, 1.0, 0.0, 0.0, 1.0, 0.0, 1.0, 4.72e-08, 1.0, 1.0, 0.0, 1.0, 1.609e-07, 0.0, 1.0, 4.72e-08, 1.0, 1.0, 0.0, 1.0, 1.073e-07, 0.0, 1.0, 1.131e-07, 1.0, 1.0, 0.0, 1.0, 1.073e-07, 0.0, 1.0, 6.317e-08, 1.0, 1.0, 0.0, 1.0, 1.073e-07, 0.0, 1.0, 1.131e-07, 1.0, 1.0, 0.0, 1.0, 1.073e-07, 0.0, 5.275e-07, 1.0, 0.0, 0.0, 0.9378, 5.275e-07, 0.9378, 1.0, 1.947e-07, 1.0, 2.568e-14, 1.319e-07, 0.9378, 1.523e-08, 0.9378, 1.0, 0.9378, 0.0, 0.9378, 1.0, 0.0, 1.0, 0.0, 0.0, 0.9378, 9.249e-08, 0.9378, 1.0, -7.55e-08, 1.0, -3.926e-16, 5.2e-09, 0.9378, 1.367e-07, 0.9378, 1.0, -7.55e-08, 1.0, 0.0, 0.0, 0.0, 1.0, 0.0, 0.0, 1.0, 0.0, 1.0, 1.0, 0.0, 1.0, 0.0, 0.0, 1.0, 0.0, 1.0, 1.0, 0.0, 1.0, 0.0, 0.0, 1.0, 0.0, 1.0, 1.0, 0.0, 1.0, 0.0, 0.0, 1.0, 0.0, 1.0, 1.0, 0.0, 1.0, 0.0, 0.0, 1.0, 0.0, 1.0, 1.0, -1.319e-07, 1.0, 0.0, -6.594e-08, 0.9378, 6.594e-08, 0.9378, 1.0, -6.594e-08, 1.0, -6.594e-08, -1.649e-08, 0.9378, 3.297e-08, 0.9378, 1.0, -6.594e-08, 1.0, -6.594e-08, 0.0, 0.9378, 0.0, 0.9378, 1.0, 6.594e-08, 1.0, 1.319e-07, 0.0, 0.9378, 1.319e-07, 0.9378, 1.0, -4.838e-07, 1.0, -5.275e-07, 2.306e-14, 0.9378, -4.099e-08, 0.9378, 1.0, 0.0, 1.0, 0.0, 2.638e-07, 0.9378, 2.638e-07, 0.9378, 1.0, 1.319e-07, 1.0, 6.594e-08, 0.0, 0.9378, 0.0, 0.9378, 1.0, -4.838e-07, 1.0, -5.275e-07, 6.594e-08, 0.9378, 2.495e-08, 0.9378, 1.0, -4.838e-07, 1.0, -5.275e-07, 6.594e-08, 0.9378, 2.495e-08, 0.9378, 1.0, 4.371e-08, 1.0, 2.882e-15, 6.594e-08, 0.9378, 2.495e-08, 0.9378, 1.0, -4.838e-07, 1.0, -5.275e-07, 6.594e-08, 0.9378, 2.495e-08, 0.9378, 1.0, 0.9378, 0.0, 0.9378, 1.0, -1.649e-08, 1.0, 1.649e-08, 0.0, 4.371e-08, 1.0, 2.882e-15, 6.594e-08, 0.9378, 2.495e-08, 0.9378, 1.0, 0.9378, 1.133e-07, 0.9378, 1.0, -7.55e-08, 1.0, -2.003e-15, 2.653e-08, 0.9378, 4.099e-08, 0.9378, 1.0, -3.075e-07, 1.0, -2.638e-07, -1.153e-14, 4.371e-08, 1.0, 3.673e-16, 8.404e-09, 0.9378, -1.768e-08, 0.9378, 1.0, 4.371e-08, 1.0, 1.088e-15, 2.489e-08, 0.9378, -1.196e-09, 0.9378, 1.0, 4.371e-08, 1.0, 1.786e-15, 4.086e-08, 0.9378, 1.477e-08, 0.9378, 1.0, 0.9378, 0.0, 0.9378, 1.0, 0.0, 1.0, 0.0, 0.0, 0.9378, 7.08e-08, 0.9378, 1.0, 1.883e-07, 1.0, 2.638e-07, 1.991e-14, 0.9378, 7.08e-08, 0.9378, 1.0, -7.55e-08, 1.0, 0.0, 0.0, 1.319e-07, 1.0, 0.0, 0.0, 0.9378, 0.0, 0.9378, 1.0, 1.319e-07, 1.0, 0.0, 7.419e-08, 0.9378, -8.243e-09, 0.9378, 1.0, 0.0, 1.0, 0.0, 1.319e-07, 0.9378, 0.0, 0.9378, 1.0, 1.319e-07, 1.0, 0.0, 0.0, 0.9378, 0.0, 0.9378, 1.0, 4.371e-08, 1.0, 0.0, 0.0, 0.9378, -4.099e-08, 0.9378, 1.0, 0.9378, 7.08e-08, 0.9378, 1.0, 1.883e-07, 1.0, 2.638e-07, 1.991e-14, 0.9378, 7.08e-08, 0.9378, 1.0, -7.55e-08, 1.0, 0.0, 0.0, 2.638e-07, 1.0, 0.0, 0.0, 0.9378, -6.594e-08, 0.9378, 1.0, 2.638e-07, 1.0, 0.0, 6.594e-08, 0.9378, 1.649e-08, 0.9378, 1.0, 2.638e-07, 1.0, 0.0, 6.594e-08, 0.9378, 0.0, 0.9378, 1.0, 2.638e-07, 1.0, 0.0, -1.319e-07, 0.9378, 0.0, 0.9378, 1.0, 0.0, 1.0, 0.0, 2.638e-07, 0.9378, 2.638e-07, 0.9378, 1.0, 0.9378, 7.08e-08, 0.9378, 1.0, -7.55e-08, 1.0, 0.0, 0.0, 0.9378, 7.08e-08, 0.9378, 1.0, -7.55e-08, 1.0, 0.0, 0.0, 1.0, 4.72e-08, 1.0, 1.0, 0.0, 1.0, 1.073e-07, 0.0, 1.0, 4.72e-08, 1.0, 1.0, 0.0, 1.0, 1.609e-07, 0.0, 1.0, 4.72e-08, 1.0, 1.0, 0.0, 1.0, 1.609e-07, 0.0, 1.0, 4.72e-08, 1.0, 1.0, 0.0, 1.0, 1.609e-07, 0.0, 1.0, 1.131e-07, 1.0, 1.0, 0.0, 1.0, 1.073e-07, 0.0, 1.0, 4.72e-08, 1.0, 1.0, 0.0, 1.0, 1.073e-07, 0.0, 1.0, 4.72e-08, 1.0, 1.0, 0.0, 1.0, 1.073e-07, 0.0, 1.0, 6.369e-08, 1.0, 1.0, 0.0, 1.0, 1.073e-07, 0.0, 1.073e-07, 1.0, 0.0, 4.72e-08, 1.0, 0.0, 1.0, 1.0, 1.0, 6.317e-08, 1.0, 1.0, 0.0, 1.0, 1.073e-07, 0.0, 1.0, 6.317e-08, 1.0, 1.0, 0.0, 1.0, 1.073e-07, 0.0, 1.0, 6.369e-08, 1.0, 1.0, 0.0, 1.0, 1.073e-07, 0.0, 1.0, 4.72e-08, 1.0, 1.0, 0.0, 1.0, 1.609e-07, 0.0, 1.0, 4.72e-08, 1.0, 1.0, 0.0, 1.0, 1.073e-07, 0.0, 1.0, 1.131e-07, 1.0, 1.0, 0.0, 1.0, 1.073e-07, 0.0, 1.0, 4.72e-08, 1.0, 1.0, 0.0, 1.0, 1.073e-07, 0.0, 1.0, 4.72e-08, 1.0, 1.0, 0.0, 1.0, 1.073e-07, 0.0, 1.0, 4.72e-08, 1.0, 1.0, 0.0, 1.0, 1.073e-07, 0.0, 1.0, 4.72e-08, 1.0, 1.0, 0.0, 1.0, 1.609e-07, 0.0, 1.0, 4.72e-08, 1.0, 1.0, 0.0, 1.0, 1.609e-07, 0.0, 1.0, 4.72e-08, 1.0, 1.0, 0.0, 1.0, 1.073e-07, 0.0, 1.0, 4.72e-08, 1.0, 1.0, 0.0, 1.0, 1.073e-07, 0.0, 1.0, 4.72e-08, 1.0, 1.0, 0.0, 1.0, 1.073e-07, 0.0, 1.0, 4.72e-08, 1.0, 1.0, 0.0, 1.0, 1.073e-07, 0.0, 1.0, 4.72e-08, 1.0, 1.0, 0.0, 1.0, 1.609e-07, 0.0, 1.0, 4.72e-08, 1.0, 1.0, 0.0, 1.0, 1.073e-07, 0.0, 1.0, 4.72e-08, 1.0, 1.0, 0.0, 1.0, 1.073e-07, 0.0, 1.0, 4.72e-08, 1.0, 1.0, 0.0, 1.0, 1.073e-07, 0.0, 1.0, 4.72e-08, 1.0, 1.0, 0.0, 1.0, 1.073e-07, 0.0, 1.0, 4.72e-08, 1.0, 1.0, 0.0, 1.0, 1.073e-07, 0.0, 1.0, 4.72e-08, 1.0, 1.0, 0.0, 1.0, 1.073e-07, 0.0, 1.0, 4.72e-08, 1.0, 1.0, 0.0, 1.0, 1.073e-07, 0.0, 1.0, 4.72e-08, 1.0, 1.0, 0.0, 1.0, 1.073e-07, 0.0, 3.218e-07, 1.0, 0.0, 1.217e-07, 1.0, 0.0, 1.0, 1.0, 5.363e-08, 1.0, 0.0, 1.217e-07, 1.0, 0.0, 1.0, 1.0, 1.0, 4.72e-08, 1.0, 1.0, 0.0, 1.0, 1.073e-07, 0.0, 1.0, 4.72e-08, 1.0, 1.0, 0.0, 1.0, 1.073e-07, 0.0, 1.0, 4.72e-08, 1.0, 1.0, 0.0, 1.0, 1.073e-07, 0.0, -1.319e-07, 1.0, -1.319e-07, -6.594e-08, 0.9378, 6.594e-08, 0.9378, 1.0, -1.319e-07, 1.0, -1.319e-07, 1.649e-08, 0.9378, 6.594e-08, 0.9378, 1.0, 1.319e-07, 1.0, 0.0, 1.319e-07, 0.9378, 0.0, 0.9378, 1.0, 0.0, 1.0, 0.0, 0.0, 0.9378, 0.0, 0.9378, 1.0, -1.319e-07, 1.0, 0.0, 0.0, 0.9378, 0.0, 0.9378, 1.0, 1.319e-07, 1.0, 0.0, 0.0, 0.9378, 0.0, 0.9378, 1.0, 1.319e-07, 1.0, 2.638e-07, 0.0, 0.9378, 5.275e-07, 0.9378, 1.0, 0.1667, 0.6398, 0.1667, 0.0, 0.8333, 0.0, 0.8333, 0.6398, 0.1667, 0.6398, 0.1667, 0.0, 0.8333, 0.0, 0.8333, 0.6398, 0.1667, 0.6398, 0.1667, 0.0, 0.8333, 0.0, 0.8333, 0.6398, 0.1667, 0.6398, 0.1667, 0.0, 0.8333, 0.0, 0.8333, 0.6398, 0.1667, 0.6398, 0.1667, 0.0, 0.8333, 0.0, 0.8333, 0.6398, 0.1667, 0.6398, 0.1667, 0.0, 0.8333, 0.0, 0.8333, 0.6398, 0.1667, 0.6398, 0.1667, 0.0, 0.8333, 0.0, 0.8333, 0.6398, 0.0, 1.0, 0.0, 0.0, 1.0, 0.0, 1.0, 1.0, 0.0, 1.0, 0.0, 0.0, 1.0, 0.0, 1.0, 1.0, 0.0, 1.0, 0.0, 0.0, 1.0, 0.0, 1.0, 1.0, 0.0, 1.0, 0.0, 0.0, 1.0, 0.0, 1.0, 1.0, 0.0, 1.0, 0.0, 0.0, 1.0, 0.0, 1.0, 1.0, 0.0, 1.0, 0.0, 0.0, 1.0, 0.0, 1.0, 1.0, 0.0, 1.0, 0.0, 0.0, 1.0, 0.0, 1.0, 1.0, 0.0, 1.0, 0.0, 0.0, 1.0, 0.0, 1.0, 1.0, 0.0, 1.0, 0.0, 0.0, 1.0, 0.0, 1.0, 1.0, 0.0, 1.0, 0.0, 0.0, 1.0, 0.0, 1.0, 1.0, 0.0, 1.0, 0.0, 0.0, 1.0, 0.0, 1.0, 1.0, 0.0, 1.0, 0.0, 0.0, 1.0, 0.0, 1.0, 1.0, 0.0, 1.0, 0.0, 0.0, 1.0, 0.0, 1.0, 1.0, 0.0, 1.0, 0.0, 0.0, 1.0, 0.0, 1.0, 1.0, 0.0, 1.0, 0.0, 0.0, 1.0, 0.0, 1.0, 1.0, 2.906e-07, 1.0, 0.0, 0.0, 1.0, 0.0, 1.0, 1.0, 0.0, 1.0, 0.0, 0.0, 1.0, 0.0, 1.0, 1.0, 0.0, 1.0, 0.0, 0.0, 1.0, 0.0, 1.0, 1.0, 0.0, 1.0, 0.0, 0.0, 1.0, 0.0, 1.0, 1.0, 0.0, 1.0, 0.0, 0.0, 1.0, 0.0, 1.0, 1.0, 0.0, 1.0, 0.0, 0.0, 1.0, 0.0, 1.0, 1.0, 0.0, 1.0, 0.0, 0.0, 1.0, 0.0, 1.0, 1.0, 2.906e-07, 1.0, 0.0, 0.0, 1.0, 0.0, 1.0, 1.0, 0.0, 1.0, 0.0, 0.0, 1.0, 0.0, 1.0, 1.0, 0.0, 1.0, 0.0, 0.0, 1.0, 0.0, 1.0, 1.0, 0.0, 1.0, 0.0, 0.0, 1.0, 0.0, 1.0, 1.0, 0.0, 1.0, 0.0, 0.0, 1.0, 0.0, 1.0, 1.0, 0.0, 1.0, 0.0, 0.0, 1.0, 0.0, 1.0, 1.0, 0.0, 1.0, 0.0, 0.0, 1.0, 0.0, 1.0, 1.0, 0.0, 1.0, 0.0, 0.0, 1.0, 0.0, 1.0, 1.0, 0.0, 1.0, 0.0, 0.0, 1.0, 0.0, 1.0, 1.0, 0.0, 1.0, 0.0, 0.0, 1.0, 0.0, 1.0, 1.0, 0.0, 1.0, 0.0, 0.0, 1.0, 0.0, 1.0, 1.0, 0.0, 1.0, 0.0, 0.0, 1.0, 0.0, 1.0, 1.0, 0.0, 1.0, 0.0, 0.0, 1.0, 0.0, 1.0, 1.0, 0.0, 1.0, 0.0, 0.0, 1.0, 0.0, 1.0, 1.0, 0.0, 1.0, 0.0, 0.0, 1.0, 0.0, 1.0, 1.0, 0.0, 1.0, 0.0, 0.0, 1.0, 0.0, 1.0, 1.0, 0.0, 1.0, 0.0, 0.0, 1.0, 0.0, 1.0, 1.0, 0.0, 1.0, 0.0, 0.0, 1.0, 0.0, 1.0, 1.0, 0.0, 1.0, 0.0, 0.0, 1.0, 0.0, 1.0, 1.0, 0.0, 1.0, 0.0, 0.0, 1.0, 0.0, 1.0, 1.0, 0.0, 1.0, 0.0, 0.0, 1.0, 0.0, 1.0, 1.0, 0.0, 1.0, 0.0, 0.0, 1.0, 0.0, 1.0, 1.0, 0.0, 1.0, 0.0, 0.0, 1.0, 0.0, 1.0, 1.0, 0.0, 1.0, 0.0, 0.0, 1.0, 0.0, 1.0, 1.0, 0.0, 1.0, 0.0, 0.0, 1.0, 0.0, 1.0, 1.0, 0.0, 1.0, 0.0, 0.0, 1.0, 0.0, 1.0, 1.0, 0.0, 1.0, 0.0, 0.0, 1.0, 0.0, 1.0, 1.0, 6.706e-08, 1.0, 0.0, 1.908e-07, 1.0, 0.0, 1.0, 1.0, 0.0, 1.0, 0.0, 0.0, 1.0, 0.0, 1.0, 1.0, 0.0, 1.0, 0.0, 0.0, 1.0, 0.0, 1.0, 1.0, 0.0, 1.0, 0.0, 0.0, 1.0, 0.0, 1.0, 1.0, 0.0, 1.0, 0.0, 0.0, 1.0, 0.0, 1.0, 1.0, 0.0, 1.0, 0.0, 0.0, 1.0, 0.0, 1.0, 1.0, 0.1667, 0.557, 0.1667, 5.625e-07, 0.8333, 5.625e-07, 0.8333, 0.557, 0.1667, 0.4002, 0.1667, -2.813e-07, 0.8333, -2.813e-07, 0.8333, 0.4002, 0.1667, 0.6615, 0.1667, 0.0, 0.8333, 0.0, 0.8333, 0.6615, 0.1667, 0.8488, 0.1667, 0.0, 0.8333, 0.0, 0.8333, 0.8488, 0.1667, 0.6777, 0.1667, 0.0, 0.8333, 0.0, 0.8333, 0.6777, 0.1667, 0.6957, 0.1667, 0.0, 0.8333, 0.0, 0.8333, 0.6957, 0.1667, 0.6597, 0.1667, 0.0, 0.8333, 0.0, 0.8333, 0.6597, 0.1667, 0.557, 0.1667, 5.625e-07, 0.8333, 5.625e-07, 0.8333, 0.557, 0.1667, 0.4002, 0.1667, -2.813e-07, 0.8333, -2.813e-07, 0.8333, 0.4002, 0.1667, 0.6615, 0.1667, 0.0, 0.8333, 0.0, 0.8333, 0.6615, 0.1667, 0.8488, 0.1667, 0.0, 0.8333, 0.0, 0.8333, 0.8488, 0.1667, 0.6777, 0.1667, 0.0, 0.8333, 0.0, 0.8333, 0.6777, 0.1667, 0.6957, 0.1667, 0.0, 0.8333, 0.0, 0.8333, 0.6957, 0.1667, 0.6597, 0.1667, 0.0, 0.8333, 0.0, 0.8333, 0.6597, 0.1667, 0.557, 0.1667, 5.625e-07, 0.8333, 5.625e-07, 0.8333, 0.557, 0.1667, 0.4002, 0.1667, -2.813e-07, 0.8333, -2.813e-07, 0.8333, 0.4002, 0.1667, 0.6615, 0.1667, 0.0, 0.8333, 0.0, 0.8333, 0.6615, 0.1667, 0.8488, 0.1667, 0.0, 0.8333, 0.0, 0.8333, 0.8488, 0.1667, 0.6777, 0.1667, 0.0, 0.8333, 0.0, 0.8333, 0.6777, 0.1667, 0.6957, 0.1667, 0.0, 0.8333, 0.0, 0.8333, 0.6957, 0.1667, 0.6597, 0.1667, 0.0, 0.8333, 0.0, 0.8333, 0.6597, 2.813e-07, 1.0, 0.0, 0.0, 1.0, 0.0, 1.0, 1.0, 0.1667, 0.4002, 0.1667, -2.813e-07, 0.8333, -2.813e-07, 0.8333, 0.4002, 0.1667, 0.6615, 0.1667, 0.0, 0.8333, 0.0, 0.8333, 0.6615, 0.1667, 0.8488, 0.1667, 0.0, 0.8333, 0.0, 0.8333, 0.8488, 0.1667, 0.6777, 0.1667, 0.0, 0.8333, 0.0, 0.8333, 0.6777, 0.1667, 0.6957, 0.1667, 0.0, 0.8333, 0.0, 0.8333, 0.6957, 0.1667, 0.6597, 0.1667, 0.0, 0.8333, 0.0, 0.8333, 0.6597, 0.0, 1.0, 0.0, 0.0, 1.0, 0.0, 1.0, 1.0, 0.1667, 0.4002, 0.1667, -2.813e-07, 0.8333, -2.813e-07, 0.8333, 0.4002, 0.1667, 0.6615, 0.1667, 0.0, 0.8333, 0.0, 0.8333, 0.6615, 0.1667, 0.8488, 0.1667, 0.0, 0.8333, 0.0, 0.8333, 0.8488, 0.1667, 0.6777, 0.1667, 0.0, 0.8333, 0.0, 0.8333, 0.6777, 0.1667, 0.6957, 0.1667, 0.0, 0.8333, 0.0, 0.8333, 0.6957, 0.1667, 0.6597, 0.1667, 0.0, 0.8333, 0.0, 0.8333, 0.6597, 0.0, 1.0, 0.0, 0.0, 1.0, 0.0, 1.0, 1.0, 0.1667, 0.4002, 0.1667, -2.813e-07, 0.8333, -2.813e-07, 0.8333, 0.4002, 0.1667, 0.6615, 0.1667, 0.0, 0.8333, 0.0, 0.8333, 0.6615, 0.1667, 0.8488, 0.1667, 0.0, 0.8333, 0.0, 0.8333, 0.8488, 0.1667, 0.6777, 0.1667, 0.0, 0.8333, 0.0, 0.8333, 0.6777, 0.1667, 0.6957, 0.1667, 0.0, 0.8333, 0.0, 0.8333, 0.6957, 0.1667, 0.6597, 0.1667, 0.0, 0.8333, 0.0, 0.8333, 0.6597, 0.0, 1.0, 0.0, 0.0, 1.0, 0.0, 1.0, 1.0, 0.1667, 0.4002, 0.1667, -2.813e-07, 0.8333, -2.813e-07, 0.8333, 0.4002, 0.1667, 0.6615, 0.1667, 0.0, 0.8333, 0.0, 0.8333, 0.6615, 0.1667, 0.8488, 0.1667, 0.0, 0.8333, 0.0, 0.8333, 0.8488, 0.1667, 0.6777, 0.1667, 0.0, 0.8333, 0.0, 0.8333, 0.6777, 0.1667, 0.6957, 0.1667, 0.0, 0.8333, 0.0, 0.8333, 0.6957, 0.1667, 0.6597, 0.1667, 0.0, 0.8333, 0.0, 0.8333, 0.6597, 6.594e-08, 1.0, 0.0, 0.0, 1.0, 0.0, 1.0, 1.0, 0.0, 1.0, 0.0, 0.0, 1.0, 0.0, 1.0, 1.0, 0.0, 1.0, 0.0, 0.0, 1.0, 0.0, 1.0, 1.0, 6.706e-08, 1.0, 0.0, 0.0, 1.0, 0.0, 1.0, 1.0, 0.0, 1.0, 0.0, 0.0, 1.0, 0.0, 1.0, 1.0, 0.0, 1.0, 0.0, 0.0, 1.0, 0.0, 1.0, 1.0, 0.0, 1.0, 0.0, 0.0, 1.0, 0.0, 1.0, 1.0, 0.0, 1.0, 4.997e-08, 0.0, 1.0, 2.417e-07, 1.0, 1.0, 2.235e-08, 1.0, 0.0, 0.0, 1.0, 0.0, 1.0, 1.0, 2.235e-08, 1.0, 0.0, 0.0, 1.0, 0.0, 1.0, 1.0, 0.0, 1.0, 0.0, 0.0, 1.0, 0.0, 1.0, 1.0, 0.0, 1.0, 4.47e-08, 0.0, 1.0, 3.564e-07, 1.0, 1.0, 2.235e-08, 1.0, 0.0, 0.0, 1.0, 0.0, 1.0, 1.0, 2.235e-08, 1.0, 0.0, 0.0, 1.0, 0.0, 1.0, 1.0, 6.594e-08, 1.0, 0.0, 0.0, 1.0, 0.0, 1.0, 1.0, 0.0, 1.0, 0.0, 0.0, 1.0, 0.0, 1.0, 1.0, 0.0, 1.0, 0.0, 0.0, 1.0, 0.0, 1.0, 1.0, 6.706e-08, 1.0, 0.0, 0.0, 1.0, 0.0, 1.0, 1.0, 0.0, 1.0, 0.0, 0.0, 1.0, 0.0, 1.0, 1.0, 0.0, 1.0, 0.0, 0.0, 1.0, 0.0, 1.0, 1.0, 0.0, 1.0, 0.0, 0.0, 1.0, 0.0, 1.0, 1.0, 0.0, 1.0, 0.0, 0.0, 1.0, 0.0, 1.0, 1.0, 0.0, 1.0, 0.0, 0.0, 1.0, 0.0, 1.0, 1.0, 0.0, 1.0, 0.0, 0.0, 1.0, 0.0, 1.0, 1.0, 0.0, 1.0, 0.0, 0.0, 1.0, 0.0, 1.0, 1.0, 0.0, 1.0, 0.0, 0.0, 1.0, 0.0, 1.0, 1.0, 0.0, 1.0, 0.0, 0.0, 1.0, 0.0, 1.0, 1.0, 0.0, 1.0, 0.0, 0.0, 1.0, 0.0, 1.0, 1.0, 0.0, 1.0, 0.0, 0.0, 1.0, 0.0, 1.0, 1.0, 0.0, 1.0, 0.0, 0.0, 1.0, 0.0, 1.0, 1.0, 0.0, 1.0, 0.0, 0.0, 1.0, 0.0, 1.0, 1.0, 0.0, 1.0, 0.0, 0.0, 1.0, 0.0, 1.0, 1.0, 0.0, 1.0, 0.0, 0.0, 1.0, 0.0, 1.0, 1.0, 0.0, 1.0, 0.0, 0.0, 1.0, 0.0, 1.0, 1.0, 0.0, 1.0, 0.0, 0.0, 1.0, 0.0, 1.0, 1.0, 1.0, 1.0, 0.0, 1.0, 0.0, 0.0, 1.0, 0.0, 1.0, 1.0, 0.0, 1.0, 0.0, 0.0, 1.0, 0.0, 1.0, 1.0, 0.0, 1.0, 0.0, 0.0, 1.0, 0.0, 1.0, 1.0, 0.0, 1.0, 0.0, 0.0, 1.0, 0.0, 1.0, 1.0, 0.0, 1.0, 0.0, 0.0, 1.0, 0.0, 1.0, 1.0, 0.0, 1.0, 0.0, 0.0, 1.0, 0.0, 1.0, 1.0, 0.0, 1.0, 0.0, 0.0, 1.0, 0.0, 1.0, 1.0, 0.0, 1.0, 0.2565, 0.0, 1.0, 0.008831, 1.0, 1.0, 0.0, 1.0, 0.0, 0.0, 1.0, 0.0, 1.0, 1.0, 6.706e-08, 1.0, 0.0, 0.0, 1.0, 0.0, 1.0, 1.0, 0.0, 1.0, 0.0, 0.0, 1.0, 0.0, 1.0, 1.0, 0.0, 1.0, 0.0, 0.0, 1.0, 0.0, 1.0, 1.0, 0.2029, 0.9919, 0.0, 1.027e-08, 0.999, 0.0, 1.0, 1.0, 6.706e-08, 1.0, 0.0, 1.647e-07, 1.0, 0.0, 1.0, 1.0, 0.0, 1.0, 4.47e-08, 0.0, 1.0, 3.564e-07, 1.0, 1.0, 2.235e-08, 1.0, 0.0, 0.0, 1.0, 0.0, 1.0, 1.0, 2.235e-08, 1.0, 0.0, 0.0, 1.0, 0.0, 1.0, 1.0, 0.0, 1.0, 0.0, 0.0, 1.0, 0.0, 1.0, 1.0, 0.0, 1.0, 0.0, 0.0, 1.0, 0.0, 1.0, 1.0, 0.0, 1.0, 0.0, 0.0, 1.0, 0.0, 1.0, 1.0, 0.0, 1.0, 0.0, 0.0, 1.0, 0.0, 1.0, 1.0, 6.706e-08, 1.0, 0.0, 0.0, 1.0, 0.0, 1.0, 1.0, 0.0, 1.0, 0.0, 0.0, 1.0, 0.0, 1.0, 1.0, 0.0, 1.0, 0.0, 0.0, 1.0, 0.0, 1.0, 1.0, 0.0, 1.0, 0.0, 0.0, 1.0, 0.0, 1.0, 1.0, 0.0, 1.0, 0.0, 0.0, 1.0, 0.0, 1.0, 1.0, 0.0, 1.0, 0.0, 0.0, 1.0, 0.0, 1.0, 1.0, 0.0, 1.0, 0.0, 0.0, 1.0, 0.0, 1.0, 1.0, 0.0, 1.0, 0.0, 0.0, 1.0, 0.0, 1.0, 1.0, 0.0, 1.0, 0.0, 0.0, 1.0, 0.0, 1.0, 1.0, 0.0, 1.0, 0.0, 0.0, 1.0, 0.0, 1.0, 1.0, 0.0, 1.0, 0.0, 0.0, 1.0, 0.0, 1.0, 1.0, 0.0, 1.0, 0.0, 7.029e-07, 1.0, 0.0, 1.0, 1.0, 0.0, 1.0, 0.0, 0.0, 1.0, 0.0, 1.0, 1.0, 0.0, 1.0, 0.0, 0.0, 1.0, 0.0, 1.0, 1.0, 0.0, 1.0, 0.0, 0.0, 1.0, 0.0, 1.0, 1.0, 0.0, 1.0, 0.0, 0.0, 1.0, 0.0, 1.0, 1.0, 0.0, 1.0, 0.0, 0.0, 1.0, 0.0, 0.1667, 0.557, 0.1667, 5.625e-07, 0.8333, 5.625e-07, 0.8333, 0.557, 0.1667, 0.4002, 0.1667, -2.813e-07, 0.8333, -2.813e-07, 0.8333, 0.4002, 0.1667, 0.6615, 0.1667, 0.0, 0.8333, 0.0, 0.8333, 0.6615, 0.1667, 0.8488, 0.1667, 0.0, 0.8333, 0.0, 0.8333, 0.8488, 0.1667, 0.6777, 0.1667, 0.0, 0.8333, 0.0, 0.8333, 0.6777, 0.1667, 0.6957, 0.1667, 0.0, 0.8333, 0.0, 0.8333, 0.6957, 0.1667, 0.6597, 0.1667, 0.0, 0.8333, 0.0, 0.8333, 0.6597, 0.0, 1.0, 0.0, 0.0, 1.0, 0.0, 1.0, 1.0, 0.0, 1.0, 0.0, 0.0, 1.0, 0.0, 1.0, 1.0, 0.0, 1.0, 0.0, 0.0, 1.0, 0.0, 1.0, 1.0, 0.0, 1.0, 0.0, 0.0, 1.0, 0.0, 1.0, 1.0, 0.0, 1.0, 0.0, 0.0, 1.0, 0.0, 1.0, 1.0, 0.0, 1.0, 0.0, 0.0, 1.0, 0.0, 1.0, 1.0, 0.0, 1.0, 0.0, 0.0, 1.0, 0.0, 1.0, 1.0, 0.0, 1.0, 0.0, 0.0, 1.0, 0.0, 1.0, 1.0, 0.0, 1.0, 0.0, 0.0, 1.0, 0.0, 1.0, 1.0, 0.0, 1.0, 0.0, 0.0, 1.0, 0.0, 1.0, 1.0, 0.0, 1.0, 0.0, 0.0, 1.0, 0.0, 1.0, 1.0, 0.0, 1.0, 0.0, 0.0, 1.0, 0.0, 1.0, 1.0, 0.0, 1.0, 0.0, 0.0, 1.0, 0.0, 1.0, 1.0, 0.0, 1.0, 0.0, 0.0, 1.0, 0.0, 1.0, 1.0, 0.0, 0.0, 1.0, 0.003289, 1.0, 1.0, 6.277e-06, 0.9958, 1.0, 0.9958, 0.0, 1.0, 1.228e-06, 0.003288, 1.0, 0.0, 1.0, 0.9958, 6.897e-07, 1.0, 0.0, 0.003289, 1.0, 0.0, 0.0, 0.0, 1.0, 0.003287, 1.0, 1.0, 1.982e-05, 0.9958, 0.3011, 0.3855, 0.3011, 0.3855, 0.3012, 0.3855, 0.2264, 0.0006531, 0.2264, 0.9993, -7.55e-08, 1.0, 0.0, 0.0, 0.0, 1.0, 0.0, 0.0, 1.0, 0.0, 1.0, 1.0, 1.0, 1.0, 0.002637, 0.9968, 0.001319, 0.9968, 0.0, 0.0, 1.0, 0.0, 0.0, 0.0, 1.0, 0.0, 1.0, 1.0, 0.0, 1.0, 1.0, 1.0, 0.0, 1.0, 0.0, 0.0, 1.0, 0.0, 1.0, 1.0, 0.4255, 0.9967, 0.0, 0.7498, 4.47e-08, 0.0, 1.0, 0.0, 0.5745, 0.9967, 0.0, 1.0, 0.0, 0.0, 1.0, 0.0, 1.0, 0.7498, 7.407e-08, 1.0, 0.0, 0.008832, 0.7435, 0.0, 1.0, 1.0, 0.0, 1.0, 0.001033, 0.0, 1.0, 8.532e-09, 0.7971, 0.9919, 0.4099, 0.3639, 0.4205, 0.3639, 0.4222, 0.3645, 0.4099, 0.3645, 0.3014, 0.3896, 0.3014, 0.3897, 0.3014, 0.3855, 0.3014, 0.3855, 0.4241, 0.3639, 0.4346, 0.3639, 0.4347, 0.3645, 0.4223, 0.3645, 0.4071, 0.371, 0.4099, 0.3968, 0.4095, 0.3968, 0.4068, 0.3715, 1.758e-07, 1.0, 0.0, 2.086e-05, 0.2203, 0.0, 0.232, 0.9548, 0.3011, 0.3696, 0.3011, 0.3815, 0.3008, 0.3786, 0.3008, 0.3669, 0.4002, 0.3639, 0.4071, 0.371, 0.4068, 0.3715, 0.4002, 0.3646, 0.4241, 0.4013, 0.4241, 0.4013, 0.4223, 0.4001, 0.4223, 0.4001, 0.2664, 0.4043, 0.2664, 0.3824, 0.2683, 0.3823, 0.2684, 0.4032, 0.3011, 0.3815, 0.3011, 0.3854, 0.3008, 0.3855, 0.3008, 0.3786, 0.3904, 0.3735, 0.4002, 0.3639, 0.4002, 0.3646, 0.3909, 0.374, 0.2532, 0.367, 0.2612, 0.3669, 0.2592, 0.3676, 0.2514, 0.3676, 0.2612, 0.3669, 0.2612, 0.3824, 0.2592, 0.3823, 0.2592, 0.3676, 0.3011, 0.3854, 0.3011, 0.3815, 0.3014, 0.3786, 0.3014, 0.3855, 0.3904, 0.42, 0.3904, 0.3735, 0.3909, 0.374, 0.3909, 0.4195, 0.2638, 0.3669, 0.2664, 0.367, 0.2684, 0.3676, 0.2638, 0.3676, 0.2612, 0.3669, 0.2638, 0.3669, 0.2638, 0.3676, 0.2592, 0.3676, 0.2612, 0.3824, 0.2612, 0.4043, 0.2592, 0.4032, 0.2592, 0.3823, 0.4002, 0.4296, 0.3904, 0.42, 0.3909, 0.4195, 0.4002, 0.4289, 0.3011, 0.3815, 0.3011, 0.3696, 0.3014, 0.3669, 0.3014, 0.3786, 0.5703, 0.178, 0.57, 0.2387, 0.5687, 0.2374, 0.569, 0.1781, 0.3014, 0.3897, 0.3014, 0.3897, 0.3014, 0.3855, 0.3014, 0.3855, 0.2664, 0.3824, 0.2664, 0.367, 0.2684, 0.3676, 0.2683, 0.3823, 0.4071, 0.4226, 0.4002, 0.4296, 0.4002, 0.4289, 0.4068, 0.422, 0.4305, 0.4014, 0.4305, 0.4479, 0.4292, 0.4474, 0.4292, 0.4019, 0.5706, 0.1174, 0.5703, 0.178, 0.569, 0.1781, 0.5693, 0.1187, 0.3014, 0.3897, 0.3014, 0.3896, 0.3014, 0.3855, 0.3014, 0.3855, 0.4099, 0.4392, 0.4099, 0.4018, 0.4112, 0.4014, 0.4112, 0.438, 0.4099, 0.3968, 0.4071, 0.4226, 0.4068, 0.422, 0.4095, 0.3968, 0.2664, 0.367, 0.2744, 0.367, 0.2761, 0.3676, 0.2684, 0.3676, 0.3011, 0.3711, 0.3011, 0.3712, 0.3011, 0.367, 0.3011, 0.3669, 0.6694, 1.0, 0.0, 0.01976, 0.3927, 0.0, 1.0, 0.9551, 0.46, 0.0, 0.46, 1.0, 0.0, 0.9641, 0.01217, 0.009175, 0.2995, 0.4043, 0.2995, 0.3669, 0.3008, 0.3682, 0.3008, 0.4048, 0.0, 1.0, 0.01441, 0.0, 0.9803, 0.01866, 1.0, 0.9768, 0.284, 0.0, 0.284, 1.0, 0.0, 0.9641, 0.01222, 0.009151, 0.2638, 0.4044, 0.2612, 0.4043, 0.2592, 0.4032, 0.2638, 0.4032, 0.112, 0.0, 0.112, 1.0, 8.067e-08, 0.9707, 0.0008146, 0.01569, 0.4205, 0.4014, 0.4099, 0.4014, 0.4099, 0.4002, 0.4222, 0.4002, 0.2664, 0.4043, 0.2638, 0.4044, 0.2638, 0.4032, 0.2684, 0.4032, 4.083e-07, 1.0, 3.791e-07, -2.486e-14, 0.1017, 0.01756, 0.1001, 0.9935, 0.3012, 0.3897, 0.3011, 0.3897, 0.3011, 0.3855, 0.3012, 0.3855, 0.4346, 0.4014, 0.4241, 0.4013, 0.4223, 0.4001, 0.4347, 0.4002, 0.2744, 0.4043, 0.2743, 0.4043, 0.2761, 0.4032, 0.2761, 0.4032, 0.193, 0.1634, 0.1907, 0.1845, 0.1835, 0.1847, 0.1835, 0.1241, 0.1987, 0.152, 0.193, 0.1634, 0.1835, 0.1241, 0.2004, 0.1237, 0.1907, 0.1845, 0.193, 0.2056, 0.1835, 0.2453, 0.1835, 0.1847, 0.1987, 0.2167, 0.2004, 0.2449, 0.1835, 0.2453, 0.193, 0.2056, 0.2053, 0.2126, 0.2172, 0.2445, 0.2004, 0.2449, 0.1987, 0.2167, 0.2096, 0.1953, 0.2172, 0.1839, 0.2172, 0.2445, 0.2053, 0.2126, 0.2096, 0.1953, 0.2096, 0.1728, 0.2172, 0.1839, 0.2053, 0.1557, 0.1987, 0.152, 0.2004, 0.1237, 0.2172, 0.1233, 0.2053, 0.1557, 0.2172, 0.1233, 0.2172, 0.1839, 0.2096, 0.1728, 0.4292, 0.4014, 0.4292, 0.4234, 0.4257, 0.4234, 0.4257, 0.4014, 0.4223, 0.4235, 0.4223, 0.4014, 0.4257, 0.4014, 0.4257, 0.4235, 0.2961, 0.4066, 0.2961, 0.4238, 0.2926, 0.4238, 0.2926, 0.4066, 0.2961, 0.4092, 0.2961, 0.3881, 0.2995, 0.3881, 0.2995, 0.4092, 0.4223, 0.443, 0.4223, 0.4235, 0.4257, 0.4235, 0.4257, 0.443, 0.2961, 0.3842, 0.2961, 0.4066, 0.2926, 0.4066, 0.2926, 0.3842, 0.4292, 0.4234, 0.4292, 0.443, 0.4257, 0.443, 0.4257, 0.4234, 0.2961, 0.3881, 0.2961, 0.3669, 0.2995, 0.3669, 0.2995, 0.3881, 0.2961, 0.3669, 0.2961, 0.3842, 0.2926, 0.3842, 0.2926, 0.3669, 0.7369, 1.124, 0.07703, 0.4923, 0.7504, -0.1072, 1.0, 0.0, 1.0, 1.0, 0.0, 0.5519, 0.3453, 0.2369, 1.0, 1.0, 0.1188, 1.0, 0.0, 0.1262, 0.3519, 0.0, 1.0, 1.0, 0.0, 1.0, 0.4457, 0.0, 0.8118, 0.2936, 1.062e-07, 1.0, 0.0, 0.0, 0.7253, 0.01821, 1.0, 0.3806, 1.0, 0.0, 1.0, 1.0, 0.0, 0.3803, 0.2747, 0.01788, 1.0, 1.0, 0.0, 1.0, 0.1883, 0.2935, 0.5543, 0.0, 0.8812, 1.0, 0.0, 1.0, 0.6481, 0.0, 1.0, 0.1261, 1.401e-07, 1.0, 0.0, 0.0, 0.6547, 0.2366, 1.0, 0.5515, 0.6664, 0.5, 0.6664, 0.375, 0.6664, 0.375, 0.6664, 0.5, 0.5332, 0.375, 0.5332, 0.5, 0.5332, 0.5, 0.5332, 0.375, 0.5332, 0.5, 0.6664, 0.5, 0.6664, 0.5, 0.5332, 0.5, 0.6664, 0.375, 0.5332, 0.375, 0.5332, 0.375, 0.6664, 0.375, 0.7997, 0.625, 0.7997, 0.5, 0.7997, 0.5, 0.7997, 0.625, 0.6664, 0.5, 0.6664, 0.625, 0.6664, 0.625, 0.6664, 0.5, 0.6664, 0.625, 0.7997, 0.625, 0.7997, 0.625, 0.6664, 0.625, 0.7997, 0.5, 0.6664, 0.5, 0.6664, 0.5, 0.7997, 0.5, 0.6664, 0.875, 0.6664, 0.75, 0.6664, 0.75, 0.6664, 0.875, 0.5332, 0.75, 0.5332, 0.875, 0.5332, 0.875, 0.5332, 0.75, 0.5332, 0.875, 0.6664, 0.875, 0.6664, 0.875, 0.5332, 0.875, 0.6664, 0.75, 0.5332, 0.75, 0.5332, 0.75, 0.6664, 0.75, 0.7997, 0.875, 0.7997, 0.75, 0.7997, 0.75, 0.7997, 0.875, 0.6664, 0.75, 0.6664, 0.875, 0.6664, 0.875, 0.6664, 0.75, 0.6664, 0.875, 0.7997, 0.875, 0.7997, 0.875, 0.6664, 0.875, 0.7997, 0.75, 0.6664, 0.75, 0.6664, 0.75, 0.7997, 0.75, 0.6664, 1.0, 0.7997, 1.0, 0.7997, 1.0, 0.6664, 1.0, 0.7997, 1.0, 0.7997, 0.875, 0.7997, 0.875, 0.7997, 1.0, 0.6664, 0.875, 0.6664, 1.0, 0.6664, 1.0, 0.6664, 0.875, 0.7997, 0.875, 0.6664, 0.875, 0.6664, 0.875, 0.7997, 0.875, 0.5, 0.5229, 0.5, 0.5729, 0.5, 0.5729, 0.5, 0.5229, 0.625, 0.5729, 0.625, 0.5229, 0.625, 0.5229, 0.625, 0.5729, 0.5, 0.5729, 0.625, 0.5729, 0.625, 0.5729, 0.5, 0.5729, 0.625, 0.5229, 0.5, 0.5229, 0.5, 0.5229, 0.625, 0.5229, 0.125, 0.3341, 0.125, 0.4402, 0.125, 0.4402, 0.125, 0.3341, 0.25, 0.4402, 0.25, 0.3341, 0.25, 0.3341, 0.25, 0.4402, 0.125, 0.4402, 0.25, 0.4402, 0.25, 0.4402, 0.125, 0.4402, 0.25, 0.3341, 0.125, 0.3341, 0.125, 0.3341, 0.25, 0.3341, 0.0, 1.0, 0.0, 0.0, 1.0, 0.0, 1.0, 1.0])
me_circle.materials.append(mat_ground)
me_circle.materials.append(mat_rocks)
me_circle.materials.append(mat_bricks)
me_circle.update()

# ---- objects
ob_light = bpy.data.objects.new('Light', light_light)
ob_camera = bpy.data.objects.new('Camera', cam_camera)
ob_circle = bpy.data.objects.new('Circle', me_circle)

# ---- transforms, parenting, visibility, modifiers, constraints
ob_light.location = (4.076, 1.005, 5.904)
ob_light.rotation_euler = (0.6503, 0.05522, 1.866)
ob_light.lock_rotations_4d = False
ob_light.empty_display_type = 'ARROWS'
ob_light.color = (0.0, 0.0, 0.0, 0.0)
ob_light.lineart.crease_threshold = 0.0
ob_camera.location = (7.359, -6.926, 4.958)
ob_camera.rotation_euler = (1.109, 0.0, 0.8149)
ob_camera.lock_rotations_4d = False
ob_camera.empty_display_type = 'ARROWS'
ob_camera.color = (0.0, 0.0, 0.0, 0.0)
ob_camera.display_type = 'WIRE'
ob_camera.lineart.crease_threshold = 0.0
ob_circle.location = (0.0, 9.383, 8.37)

# ---- collection membership
col_collection.objects.link(ob_light)
col_collection.objects.link(ob_camera)
col_collection.objects.link(ob_circle)

# ---- scene / render settings (as saved in the file)
scene.camera = ob_camera
scene.frame_start = 1; scene.frame_end = 249; scene.frame_set(1)
scene.render.engine = 'BLENDER_EEVEE_NEXT'
bpy.context.view_layer.update()
